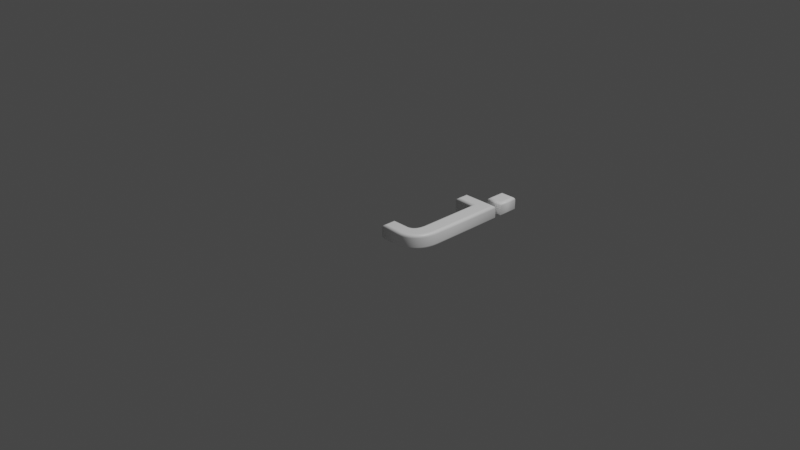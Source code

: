 # Source: 106.blend  (saved by Blender 2.83.19; exported with 4.5.12 LTS)
import bpy
from mathutils import Matrix  # noqa: F401  (used for matrix-valued properties, if any)

bpy.ops.wm.read_factory_settings(use_empty=True)
scene = bpy.context.scene
scene.name = 'Scene'

# ---- collections
col_collection = bpy.data.collections.new('Collection'); scene.collection.children.link(col_collection)

# ---- materials (node trees are filled in below, after node groups)
mat_material = bpy.data.materials.new('Material')
mat_material.alpha_threshold = 0.0
mat_material.use_transparent_shadow = False
mat_material.line_color = (0.0, 0.0, 0.0, 1.0)

# ---- material node trees
mat_material.use_nodes = True; mat_material.node_tree.nodes.clear()
_N = mat_material.node_tree.nodes; _L = mat_material.node_tree.links
n0 = _N.new('ShaderNodeOutputMaterial'); n0.name = 'Material Output'; n0.location = (300, 300)
n1 = _N.new('ShaderNodeBsdfPrincipled'); n1.name = 'Principled BSDF'; n1.location = (10, 300)
n1.distribution = 'GGX'
n1.subsurface_method = 'BURLEY'
n1.inputs[0].default_value = (1.0, 1.0, 1.0, 1.0)
n1.inputs[2].default_value = 0.4
n1.inputs[3].default_value = 1.45
n1.inputs[27].default_value = (0.0, 0.0, 0.0, 1.0)
n1.inputs[28].default_value = 1.0
_L.new(n1.outputs[0], n0.inputs[0])
n0.is_active_output = True

# ---- world
world_world = bpy.data.worlds.new('World'); scene.world = world_world
world_world.use_nodes = True; world_world.node_tree.nodes.clear()
_N = world_world.node_tree.nodes; _L = world_world.node_tree.links
n0 = _N.new('ShaderNodeOutputWorld'); n0.name = 'World Output'; n0.location = (300, 300)
n1 = _N.new('ShaderNodeBackground'); n1.name = 'Background'; n1.location = (10, 300)
n1.inputs[0].default_value = (0.05088, 0.05088, 0.05088, 1.0)
_L.new(n1.outputs[0], n0.inputs[0])
n0.is_active_output = True
world_world.color = (0.05088, 0.05088, 0.05088)
world_world.use_sun_shadow = False
world_world.sun_shadow_jitter_overblur = 0.0

# ---- cameras
cam_camera = bpy.data.cameras.new('Camera')
cam_camera.clip_end = 100.0
cam_camera.ortho_scale = 7.314

# ---- lights
light_light = bpy.data.lights.new('Light', 'POINT')
light_light.transmission_factor = 0.0
light_light.energy = 1000.0
light_light.shadow_soft_size = 0.1
light_light.shadow_maximum_resolution = 0.006
light_light.use_absolute_resolution = True

# ---- meshes
me_106 = bpy.data.meshes.new('106')
me_106.from_pydata([(0.4177, 0.921, 0.08), (0.4177, 1.083, 0.08), (0.5458, 1.083, 0.08), (0.5458, 0.921, 0.08), (0.3864, -0.1444, 0.08), (0.3914, -0.1369, 0.08), (0.3959, -0.1287, 0.08), (0.4001, -0.12, 0.08), (0.4038, -0.1106, 0.08), (0.407, -0.1006, 0.08), (0.4099, -0.09006, 0.08), (0.4122, -0.07888, 0.08), (0.4142, -0.0671, 0.08), (0.4157, -0.05471, 0.08), (0.4168, -0.04172, 0.08), (0.4175, -0.02812, 0.08), (0.4177, -0.01392, 0.08), (0.4177, 0.6801, 0.08), (0.197, 0.6801, 0.08), (0.197, 0.7797, 0.08), (0.5458, 0.7797, 0.08), (0.5458, -0.01392, 0.08), (0.5453, -0.03611, 0.08), (0.544, -0.05744, 0.08), (0.5419, -0.0779, 0.08), (0.5388, -0.0975, 0.08), (0.535, -0.1162, 0.08), (0.5302, -0.1341, 0.08), (0.5246, -0.1511, 0.08), (0.5181, -0.1672, 0.08), (0.5107, -0.1825, 0.08), (0.5025, -0.1969, 0.08), (0.4934, -0.2104, 0.08), (0.4835, -0.2231, 0.08), (0.4727, -0.2348, 0.08), (0.4612, -0.2456, 0.08), (0.449, -0.2552, 0.08), (0.4361, -0.2639, 0.08), (0.4224, -0.2716, 0.08), (0.408, -0.2782, 0.08), (0.3929, -0.2838, 0.08), (0.377, -0.2884, 0.08), (0.3604, -0.292, 0.08), (0.3431, -0.2945, 0.08), (0.3251, -0.296, 0.08), (0.3063, -0.2966, 0.08), (0.1295, -0.2966, 0.08), (0.1295, -0.188, 0.08), (0.2924, -0.188, 0.08), (0.3026, -0.1877, 0.08), (0.3124, -0.1867, 0.08), (0.3217, -0.1852, 0.08), (0.3307, -0.1831, 0.08), (0.3391, -0.1804, 0.08), (0.3472, -0.1771, 0.08), (0.3548, -0.1732, 0.08), (0.362, -0.1686, 0.08), (0.3687, -0.1635, 0.08), (0.375, -0.1577, 0.08), (0.3809, -0.1514, 0.08), (0.4177, 0.921, -0.08), (0.4177, 1.083, -0.08), (0.5458, 1.083, -0.08), (0.5458, 0.921, -0.08), (0.3864, -0.1444, -0.08), (0.3914, -0.1369, -0.08), (0.3959, -0.1287, -0.08), (0.4001, -0.12, -0.08), (0.4038, -0.1106, -0.08), (0.407, -0.1006, -0.08), (0.4099, -0.09006, -0.08), (0.4122, -0.07888, -0.08), (0.4142, -0.0671, -0.08), (0.4157, -0.05471, -0.08), (0.4168, -0.04172, -0.08), (0.4175, -0.02812, -0.08), (0.4177, -0.01392, -0.08), (0.4177, 0.6801, -0.08), (0.197, 0.6801, -0.08), (0.197, 0.7797, -0.08), (0.5458, 0.7797, -0.08), (0.5458, -0.01392, -0.08), (0.5453, -0.03611, -0.08), (0.544, -0.05744, -0.08), (0.5419, -0.0779, -0.08), (0.5388, -0.0975, -0.08), (0.535, -0.1162, -0.08), (0.5302, -0.1341, -0.08), (0.5246, -0.1511, -0.08), (0.5181, -0.1672, -0.08), (0.5107, -0.1825, -0.08), (0.5025, -0.1969, -0.08), (0.4934, -0.2104, -0.08), (0.4835, -0.2231, -0.08), (0.4727, -0.2348, -0.08), (0.4612, -0.2456, -0.08), (0.449, -0.2552, -0.08), (0.4361, -0.2639, -0.08), (0.4224, -0.2716, -0.08), (0.408, -0.2782, -0.08), (0.3929, -0.2838, -0.08), (0.377, -0.2884, -0.08), (0.3604, -0.292, -0.08), (0.3431, -0.2945, -0.08), (0.3251, -0.296, -0.08), (0.3063, -0.2966, -0.08), (0.1295, -0.2966, -0.08), (0.1295, -0.188, -0.08), (0.2924, -0.188, -0.08), (0.3026, -0.1877, -0.08), (0.3124, -0.1867, -0.08), (0.3217, -0.1852, -0.08), (0.3307, -0.1831, -0.08), (0.3391, -0.1804, -0.08), (0.3472, -0.1771, -0.08), (0.3548, -0.1732, -0.08), (0.362, -0.1686, -0.08), (0.3687, -0.1635, -0.08), (0.375, -0.1577, -0.08), (0.3809, -0.1514, -0.08), (0.3864, -0.1444, -0.08), (0.377, -0.1377, -0.07772), (0.3691, -0.132, -0.07121), (0.3639, -0.1282, -0.06148), (0.362, -0.1269, -0.05), (0.362, -0.1269, 0.05), (0.3639, -0.1282, 0.06148), (0.3691, -0.132, 0.07121), (0.377, -0.1377, 0.07772), (0.3864, -0.1444, 0.08), (0.3914, -0.1369, -0.08), (0.3816, -0.1309, -0.07772), (0.3732, -0.1258, -0.07121), (0.3677, -0.1225, -0.06148), (0.3657, -0.1213, -0.05), (0.3657, -0.1213, 0.05), (0.3677, -0.1225, 0.06148), (0.3732, -0.1258, 0.07121), (0.3816, -0.1309, 0.07772), (0.3914, -0.1369, 0.08), (0.3959, -0.1287, -0.08), (0.3857, -0.1235, -0.07772), (0.3771, -0.119, -0.07121), (0.3713, -0.116, -0.06148), (0.3692, -0.115, -0.05), (0.3692, -0.115, 0.05), (0.3713, -0.116, 0.06148), (0.3771, -0.119, 0.07121), (0.3857, -0.1235, 0.07772), (0.3959, -0.1287, 0.08), (0.4001, -0.12, -0.08), (0.3895, -0.1154, -0.07772), (0.3806, -0.1115, -0.07121), (0.3746, -0.109, -0.06148), (0.3725, -0.1081, -0.05), (0.3725, -0.1081, 0.05), (0.3746, -0.109, 0.06148), (0.3806, -0.1115, 0.07121), (0.3895, -0.1154, 0.07772), (0.4001, -0.12, 0.08), (0.4038, -0.1106, -0.08), (0.393, -0.1067, -0.07772), (0.3838, -0.1034, -0.07121), (0.3777, -0.1012, -0.06148), (0.3755, -0.1004, -0.05), (0.3755, -0.1004, 0.05), (0.3777, -0.1012, 0.06148), (0.3838, -0.1034, 0.07121), (0.393, -0.1067, 0.07772), (0.4038, -0.1106, 0.08), (0.407, -0.1006, -0.08), (0.396, -0.09737, -0.07772), (0.3867, -0.09459, -0.07121), (0.3804, -0.09274, -0.06148), (0.3783, -0.09209, -0.05), (0.3783, -0.09209, 0.05), (0.3804, -0.09274, 0.06148), (0.3867, -0.09459, 0.07121), (0.396, -0.09737, 0.07772), (0.407, -0.1006, 0.08), (0.4099, -0.09006, -0.08), (0.3987, -0.08738, -0.07772), (0.3892, -0.0851, -0.07121), (0.3829, -0.08358, -0.06148), (0.3807, -0.08304, -0.05), (0.3807, -0.08304, 0.05), (0.3829, -0.08358, 0.06148), (0.3892, -0.0851, 0.07121), (0.3987, -0.08738, 0.07772), (0.4099, -0.09006, 0.08), (0.4122, -0.07888, -0.08), (0.401, -0.07674, -0.07772), (0.3914, -0.07492, -0.07121), (0.385, -0.07371, -0.06148), (0.3828, -0.07328, -0.05), (0.3828, -0.07328, 0.05), (0.385, -0.07371, 0.06148), (0.3914, -0.07492, 0.07121), (0.401, -0.07674, 0.07772), (0.4122, -0.07888, 0.08), (0.4142, -0.0671, -0.08), (0.4028, -0.06546, -0.07772), (0.3932, -0.06407, -0.07121), (0.3868, -0.06314, -0.06148), (0.3845, -0.06281, -0.05), (0.3845, -0.06281, 0.05), (0.3868, -0.06314, 0.06148), (0.3932, -0.06407, 0.07121), (0.4028, -0.06546, 0.07772), (0.4142, -0.0671, 0.08), (0.4157, -0.05471, -0.08), (0.4043, -0.05353, -0.07772), (0.3946, -0.05253, -0.07121), (0.3881, -0.05186, -0.06148), (0.3859, -0.05163, -0.05), (0.3859, -0.05163, 0.05), (0.3881, -0.05186, 0.06148), (0.3946, -0.05253, 0.07121), (0.4043, -0.05353, 0.07772), (0.4157, -0.05471, 0.08), (0.4168, -0.04172, -0.08), (0.4054, -0.04097, -0.07772), (0.3956, -0.04033, -0.07121), (0.3892, -0.0399, -0.06148), (0.3869, -0.03975, -0.05), (0.3869, -0.03975, 0.05), (0.3892, -0.0399, 0.06148), (0.3956, -0.04033, 0.07121), (0.4054, -0.04097, 0.07772), (0.4168, -0.04172, 0.08), (0.4175, -0.02812, -0.08), (0.406, -0.02776, -0.07772), (0.3963, -0.02745, -0.07121), (0.3898, -0.02725, -0.06148), (0.3875, -0.02717, -0.05), (0.3875, -0.02717, 0.05), (0.3898, -0.02725, 0.06148), (0.3963, -0.02745, 0.07121), (0.406, -0.02776, 0.07772), (0.4175, -0.02812, 0.08), (0.4177, -0.01392, -0.08), (0.4062, -0.01383, -0.07772), (0.3965, -0.01376, -0.07121), (0.39, -0.01371, -0.06148), (0.3877, -0.01369, -0.05), (0.3877, -0.01369, 0.05), (0.39, -0.01371, 0.06148), (0.3965, -0.01376, 0.07121), (0.4062, -0.01383, 0.07772), (0.4177, -0.01392, 0.08), (0.4177, 0.6801, -0.08), (0.4062, 0.6686, -0.07772), (0.3965, 0.6589, -0.07121), (0.39, 0.6524, -0.06148), (0.3877, 0.6501, -0.05), (0.3877, 0.6501, 0.05), (0.39, 0.6524, 0.06148), (0.3965, 0.6589, 0.07121), (0.4062, 0.6686, 0.07772), (0.4177, 0.6801, 0.08), (0.197, 0.6801, -0.08), (0.1855, 0.6686, -0.07772), (0.1758, 0.6589, -0.07121), (0.1693, 0.6524, -0.06148), (0.167, 0.6501, -0.05), (0.167, 0.6501, 0.05), (0.1693, 0.6524, 0.06148), (0.1758, 0.6589, 0.07121), (0.1855, 0.6686, 0.07772), (0.197, 0.6801, 0.08), (0.197, 0.7797, -0.08), (0.1855, 0.7912, -0.07772), (0.1758, 0.8009, -0.07121), (0.1693, 0.8074, -0.06148), (0.167, 0.8097, -0.05), (0.167, 0.8097, 0.05), (0.1693, 0.8074, 0.06148), (0.1758, 0.8009, 0.07121), (0.1855, 0.7912, 0.07772), (0.197, 0.7797, 0.08), (0.5458, 0.7797, -0.08), (0.5573, 0.7912, -0.07772), (0.567, 0.8009, -0.07121), (0.5735, 0.8074, -0.06148), (0.5758, 0.8097, -0.05), (0.5758, 0.8097, 0.05), (0.5735, 0.8074, 0.06148), (0.567, 0.8009, 0.07121), (0.5573, 0.7912, 0.07772), (0.5458, 0.7797, 0.08), (0.5458, -0.01392, -0.08), (0.5573, -0.01403, -0.07772), (0.567, -0.01413, -0.07121), (0.5735, -0.01419, -0.06148), (0.5758, -0.01422, -0.05), (0.5758, -0.01422, 0.05), (0.5735, -0.01419, 0.06148), (0.567, -0.01413, 0.07121), (0.5573, -0.01403, 0.07772), (0.5458, -0.01392, 0.08), (0.5453, -0.03611, -0.08), (0.5568, -0.03658, -0.07772), (0.5665, -0.03697, -0.07121), (0.573, -0.03723, -0.06148), (0.5753, -0.03732, -0.05), (0.5753, -0.03732, 0.05), (0.573, -0.03723, 0.06148), (0.5665, -0.03697, 0.07121), (0.5568, -0.03658, 0.07772), (0.5453, -0.03611, 0.08), (0.544, -0.05744, -0.08), (0.5555, -0.05839, -0.07772), (0.5652, -0.0592, -0.07121), (0.5717, -0.05974, -0.06148), (0.5739, -0.05993, -0.05), (0.5739, -0.05993, 0.05), (0.5717, -0.05974, 0.06148), (0.5652, -0.0592, 0.07121), (0.5555, -0.05839, 0.07772), (0.544, -0.05744, 0.08), (0.5419, -0.0779, -0.08), (0.5533, -0.07938, -0.07772), (0.5629, -0.08064, -0.07121), (0.5694, -0.08148, -0.06148), (0.5716, -0.08177, -0.05), (0.5716, -0.08177, 0.05), (0.5694, -0.08148, 0.06148), (0.5629, -0.08064, 0.07121), (0.5533, -0.07938, 0.07772), (0.5419, -0.0779, 0.08), (0.5388, -0.0975, -0.08), (0.5501, -0.09954, -0.07772), (0.5597, -0.1013, -0.07121), (0.5661, -0.1024, -0.06148), (0.5684, -0.1028, -0.05), (0.5684, -0.1028, 0.05), (0.5661, -0.1024, 0.06148), (0.5597, -0.1013, 0.07121), (0.5501, -0.09954, 0.07772), (0.5388, -0.0975, 0.08), (0.535, -0.1162, -0.08), (0.5461, -0.1189, -0.07772), (0.5556, -0.1211, -0.07121), (0.5619, -0.1226, -0.06148), (0.5642, -0.1231, -0.05), (0.5642, -0.1231, 0.05), (0.5619, -0.1226, 0.06148), (0.5556, -0.1211, 0.07121), (0.5461, -0.1189, 0.07772), (0.535, -0.1162, 0.08), (0.5302, -0.1341, -0.08), (0.5412, -0.1374, -0.07772), (0.5505, -0.1402, -0.07121), (0.5568, -0.142, -0.06148), (0.559, -0.1427, -0.05), (0.559, -0.1427, 0.05), (0.5568, -0.142, 0.06148), (0.5505, -0.1402, 0.07121), (0.5412, -0.1374, 0.07772), (0.5302, -0.1341, 0.08), (0.5246, -0.1511, -0.08), (0.5354, -0.155, -0.07772), (0.5445, -0.1584, -0.07121), (0.5506, -0.1606, -0.06148), (0.5528, -0.1614, -0.05), (0.5528, -0.1614, 0.05), (0.5506, -0.1606, 0.06148), (0.5445, -0.1584, 0.07121), (0.5354, -0.155, 0.07772), (0.5246, -0.1511, 0.08), (0.5181, -0.1672, -0.08), (0.5286, -0.1719, -0.07772), (0.5375, -0.1758, -0.07121), (0.5435, -0.1784, -0.06148), (0.5455, -0.1793, -0.05), (0.5455, -0.1793, 0.05), (0.5435, -0.1784, 0.06148), (0.5375, -0.1758, 0.07121), (0.5286, -0.1719, 0.07772), (0.5181, -0.1672, 0.08), (0.5107, -0.1825, -0.08), (0.5209, -0.1878, -0.07772), (0.5295, -0.1924, -0.07121), (0.5353, -0.1954, -0.06148), (0.5373, -0.1965, -0.05), (0.5373, -0.1965, 0.05), (0.5353, -0.1954, 0.06148), (0.5295, -0.1924, 0.07121), (0.5209, -0.1878, 0.07772), (0.5107, -0.1825, 0.08), (0.5025, -0.1969, -0.08), (0.5123, -0.203, -0.07772), (0.5205, -0.2081, -0.07121), (0.5261, -0.2115, -0.06148), (0.528, -0.2127, -0.05), (0.528, -0.2127, 0.05), (0.5261, -0.2115, 0.06148), (0.5205, -0.2081, 0.07121), (0.5123, -0.203, 0.07772), (0.5025, -0.1969, 0.08), (0.4934, -0.2104, -0.08), (0.5027, -0.2172, -0.07772), (0.5106, -0.2229, -0.07121), (0.5159, -0.2267, -0.06148), (0.5177, -0.2281, -0.05), (0.5177, -0.2281, 0.05), (0.5159, -0.2267, 0.06148), (0.5106, -0.2229, 0.07121), (0.5027, -0.2172, 0.07772), (0.4934, -0.2104, 0.08), (0.4835, -0.2231, -0.08), (0.4922, -0.2305, -0.07772), (0.4997, -0.2368, -0.07121), (0.5046, -0.2411, -0.06148), (0.5064, -0.2425, -0.05), (0.5064, -0.2425, 0.05), (0.5046, -0.2411, 0.06148), (0.4997, -0.2368, 0.07121), (0.4922, -0.2305, 0.07772), (0.4835, -0.2231, 0.08), (0.4727, -0.2348, -0.08), (0.4809, -0.2429, -0.07772), (0.4878, -0.2498, -0.07121), (0.4924, -0.2544, -0.06148), (0.494, -0.256, -0.05), (0.494, -0.256, 0.05), (0.4924, -0.2544, 0.06148), (0.4878, -0.2498, 0.07121), (0.4809, -0.2429, 0.07772), (0.4727, -0.2348, 0.08), (0.4612, -0.2456, -0.08), (0.4687, -0.2543, -0.07772), (0.4751, -0.2616, -0.07121), (0.4793, -0.2666, -0.06148), (0.4808, -0.2683, -0.05), (0.4808, -0.2683, 0.05), (0.4793, -0.2666, 0.06148), (0.4751, -0.2616, 0.07121), (0.4687, -0.2543, 0.07772), (0.4612, -0.2456, 0.08), (0.449, -0.2552, -0.08), (0.4558, -0.2645, -0.07772), (0.4615, -0.2724, -0.07121), (0.4654, -0.2776, -0.06148), (0.4667, -0.2795, -0.05), (0.4667, -0.2795, 0.05), (0.4654, -0.2776, 0.06148), (0.4615, -0.2724, 0.07121), (0.4558, -0.2645, 0.07772), (0.449, -0.2552, 0.08), (0.4361, -0.2639, -0.08), (0.4421, -0.2737, -0.07772), (0.4472, -0.282, -0.07121), (0.4506, -0.2876, -0.06148), (0.4518, -0.2895, -0.05), (0.4518, -0.2895, 0.05), (0.4506, -0.2876, 0.06148), (0.4472, -0.282, 0.07121), (0.4421, -0.2737, 0.07772), (0.4361, -0.2639, 0.08), (0.4224, -0.2716, -0.08), (0.4276, -0.2818, -0.07772), (0.4321, -0.2905, -0.07121), (0.435, -0.2963, -0.06148), (0.436, -0.2983, -0.05), (0.436, -0.2983, 0.05), (0.435, -0.2963, 0.06148), (0.4321, -0.2905, 0.07121), (0.4276, -0.2818, 0.07772), (0.4224, -0.2716, 0.08), (0.408, -0.2782, -0.08), (0.4124, -0.2888, -0.07772), (0.4162, -0.2978, -0.07121), (0.4187, -0.3038, -0.06148), (0.4195, -0.3059, -0.05), (0.4195, -0.3059, 0.05), (0.4187, -0.3038, 0.06148), (0.4162, -0.2978, 0.07121), (0.4124, -0.2888, 0.07772), (0.408, -0.2782, 0.08), (0.3929, -0.2838, -0.08), (0.3965, -0.2947, -0.07772), (0.3995, -0.304, -0.07121), (0.4016, -0.3101, -0.06148), (0.4023, -0.3123, -0.05), (0.4023, -0.3123, 0.05), (0.4016, -0.3101, 0.06148), (0.3995, -0.304, 0.07121), (0.3965, -0.2947, 0.07772), (0.3929, -0.2838, 0.08), (0.377, -0.2884, -0.08), (0.3798, -0.2995, -0.07772), (0.3822, -0.309, -0.07121), (0.3838, -0.3153, -0.06148), (0.3844, -0.3175, -0.05), (0.3844, -0.3175, 0.05), (0.3838, -0.3153, 0.06148), (0.3822, -0.309, 0.07121), (0.3798, -0.2995, 0.07772), (0.377, -0.2884, 0.08), (0.3604, -0.292, -0.08), (0.3625, -0.3033, -0.07772), (0.3642, -0.3128, -0.07121), (0.3654, -0.3193, -0.06148), (0.3658, -0.3215, -0.05), (0.3658, -0.3215, 0.05), (0.3654, -0.3193, 0.06148), (0.3642, -0.3128, 0.07121), (0.3625, -0.3033, 0.07772), (0.3604, -0.292, 0.08), (0.3431, -0.2945, -0.08), (0.3444, -0.3059, -0.07772), (0.3456, -0.3156, -0.07121), (0.3463, -0.3221, -0.06148), (0.3466, -0.3243, -0.05), (0.3466, -0.3243, 0.05), (0.3463, -0.3221, 0.06148), (0.3456, -0.3156, 0.07121), (0.3444, -0.3059, 0.07772), (0.3431, -0.2945, 0.08), (0.3251, -0.296, -0.08), (0.3257, -0.3075, -0.07772), (0.3263, -0.3172, -0.07121), (0.3266, -0.3237, -0.06148), (0.3268, -0.326, -0.05), (0.3268, -0.326, 0.05), (0.3266, -0.3237, 0.06148), (0.3263, -0.3172, 0.07121), (0.3257, -0.3075, 0.07772), (0.3251, -0.296, 0.08), (0.3063, -0.2966, -0.08), (0.3065, -0.308, -0.07772), (0.3066, -0.3178, -0.07121), (0.3067, -0.3243, -0.06148), (0.3067, -0.3266, -0.05), (0.3067, -0.3266, 0.05), (0.3067, -0.3243, 0.06148), (0.3066, -0.3178, 0.07121), (0.3065, -0.308, 0.07772), (0.3063, -0.2966, 0.08), (0.1295, -0.2966, -0.08), (0.118, -0.308, -0.07772), (0.1083, -0.3178, -0.07121), (0.1018, -0.3243, -0.06148), (0.09948, -0.3266, -0.05), (0.09948, -0.3266, 0.05), (0.1018, -0.3243, 0.06148), (0.1083, -0.3178, 0.07121), (0.118, -0.308, 0.07772), (0.1295, -0.2966, 0.08), (0.1295, -0.188, -0.08), (0.118, -0.1765, -0.07772), (0.1083, -0.1667, -0.07121), (0.1018, -0.1602, -0.06148), (0.09948, -0.158, -0.05), (0.09948, -0.158, 0.05), (0.1018, -0.1602, 0.06148), (0.1083, -0.1667, 0.07121), (0.118, -0.1765, 0.07772), (0.1295, -0.188, 0.08), (0.2924, -0.188, -0.08), (0.2922, -0.1765, -0.07772), (0.2921, -0.1667, -0.07121), (0.292, -0.1602, -0.06148), (0.2919, -0.158, -0.05), (0.2919, -0.158, 0.05), (0.292, -0.1602, 0.06148), (0.2921, -0.1667, 0.07121), (0.2922, -0.1765, 0.07772), (0.2924, -0.188, 0.08), (0.3026, -0.1877, -0.08), (0.3019, -0.1762, -0.07772), (0.3013, -0.1665, -0.07121), (0.3009, -0.16, -0.06148), (0.3008, -0.1577, -0.05), (0.3008, -0.1577, 0.05), (0.3009, -0.16, 0.06148), (0.3013, -0.1665, 0.07121), (0.3019, -0.1762, 0.07772), (0.3026, -0.1877, 0.08), (0.3124, -0.1867, -0.08), (0.3109, -0.1754, -0.07772), (0.3097, -0.1657, -0.07121), (0.3089, -0.1592, -0.06148), (0.3086, -0.157, -0.05), (0.3086, -0.157, 0.05), (0.3089, -0.1592, 0.06148), (0.3097, -0.1657, 0.07121), (0.3109, -0.1754, 0.07772), (0.3124, -0.1867, 0.08), (0.3217, -0.1852, -0.08), (0.3195, -0.174, -0.07772), (0.3176, -0.1644, -0.07121), (0.3163, -0.158, -0.06148), (0.3159, -0.1558, -0.05), (0.3159, -0.1558, 0.05), (0.3163, -0.158, 0.06148), (0.3176, -0.1644, 0.07121), (0.3195, -0.174, 0.07772), (0.3217, -0.1852, 0.08), (0.3307, -0.1831, -0.08), (0.3276, -0.1721, -0.07772), (0.325, -0.1627, -0.07121), (0.3232, -0.1564, -0.06148), (0.3226, -0.1542, -0.05), (0.3226, -0.1542, 0.05), (0.3232, -0.1564, 0.06148), (0.325, -0.1627, 0.07121), (0.3276, -0.1721, 0.07772), (0.3307, -0.1831, 0.08), (0.3391, -0.1804, -0.08), (0.3352, -0.1696, -0.07772), (0.3319, -0.1605, -0.07121), (0.3296, -0.1544, -0.06148), (0.3288, -0.1522, -0.05), (0.3288, -0.1522, 0.05), (0.3296, -0.1544, 0.06148), (0.3319, -0.1605, 0.07121), (0.3352, -0.1696, 0.07772), (0.3391, -0.1804, 0.08), (0.3472, -0.1771, -0.08), (0.3424, -0.1667, -0.07772), (0.3383, -0.1578, -0.07121), (0.3355, -0.1519, -0.06148), (0.3346, -0.1498, -0.05), (0.3346, -0.1498, 0.05), (0.3355, -0.1519, 0.06148), (0.3383, -0.1578, 0.07121), (0.3424, -0.1667, 0.07772), (0.3472, -0.1771, 0.08), (0.3548, -0.1732, -0.08), (0.3491, -0.1632, -0.07772), (0.3443, -0.1547, -0.07121), (0.341, -0.1491, -0.06148), (0.3399, -0.1471, -0.05), (0.3399, -0.1471, 0.05), (0.341, -0.1491, 0.06148), (0.3443, -0.1547, 0.07121), (0.3491, -0.1632, 0.07772), (0.3548, -0.1732, 0.08), (0.362, -0.1686, -0.08), (0.3554, -0.1592, -0.07772), (0.3499, -0.1512, -0.07121), (0.3462, -0.1458, -0.06148), (0.3449, -0.144, -0.05), (0.3449, -0.144, 0.05), (0.3462, -0.1458, 0.06148), (0.3499, -0.1512, 0.07121), (0.3554, -0.1592, 0.07772), (0.362, -0.1686, 0.08), (0.3687, -0.1635, -0.08), (0.3614, -0.1547, -0.07772), (0.3551, -0.1472, -0.07121), (0.351, -0.1422, -0.06148), (0.3495, -0.1404, -0.05), (0.3495, -0.1404, 0.05), (0.351, -0.1422, 0.06148), (0.3551, -0.1472, 0.07121), (0.3614, -0.1547, 0.07772), (0.3687, -0.1635, 0.08), (0.375, -0.1577, -0.08), (0.367, -0.1496, -0.07772), (0.3601, -0.1427, -0.07121), (0.3555, -0.138, -0.06148), (0.3539, -0.1364, -0.05), (0.3539, -0.1364, 0.05), (0.3555, -0.138, 0.06148), (0.3601, -0.1427, 0.07121), (0.367, -0.1496, 0.07772), (0.375, -0.1577, 0.08), (0.3809, -0.1514, -0.08), (0.3722, -0.1439, -0.07772), (0.3648, -0.1376, -0.07121), (0.3598, -0.1334, -0.06148), (0.3581, -0.1319, -0.05), (0.3581, -0.1319, 0.05), (0.3598, -0.1334, 0.06148), (0.3648, -0.1376, 0.07121), (0.3722, -0.1439, 0.07772), (0.3809, -0.1514, 0.08), (0.4177, 0.921, -0.08), (0.4062, 0.9095, -0.07772), (0.3965, 0.8998, -0.07121), (0.39, 0.8933, -0.06148), (0.3877, 0.891, -0.05), (0.3877, 0.891, 0.05), (0.39, 0.8933, 0.06148), (0.3965, 0.8998, 0.07121), (0.4062, 0.9095, 0.07772), (0.4177, 0.921, 0.08), (0.4177, 1.083, -0.08), (0.4062, 1.095, -0.07772), (0.3965, 1.104, -0.07121), (0.39, 1.111, -0.06148), (0.3877, 1.113, -0.05), (0.3877, 1.113, 0.05), (0.39, 1.111, 0.06148), (0.3965, 1.104, 0.07121), (0.4062, 1.095, 0.07772), (0.4177, 1.083, 0.08), (0.5458, 1.083, -0.08), (0.5573, 1.095, -0.07772), (0.567, 1.104, -0.07121), (0.5735, 1.111, -0.06148), (0.5758, 1.113, -0.05), (0.5758, 1.113, 0.05), (0.5735, 1.111, 0.06148), (0.567, 1.104, 0.07121), (0.5573, 1.095, 0.07772), (0.5458, 1.083, 0.08), (0.5458, 0.921, -0.08), (0.5573, 0.9095, -0.07772), (0.567, 0.8998, -0.07121), (0.5735, 0.8933, -0.06148), (0.5758, 0.891, -0.05), (0.5758, 0.891, 0.05), (0.5735, 0.8933, 0.06148), (0.567, 0.8998, 0.07121), (0.5573, 0.9095, 0.07772), (0.5458, 0.921, 0.08)], [], [(18, 20, 19), (18, 17, 20), (17, 21, 20), (16, 21, 17), (15, 21, 16), (15, 22, 21), (14, 22, 15), (14, 23, 22), (13, 23, 14), (12, 23, 13), (12, 24, 23), (11, 24, 12), (11, 25, 24), (10, 25, 11), (9, 25, 10), (9, 26, 25), (8, 26, 9), (7, 26, 8), (7, 27, 26), (6, 27, 7), (5, 27, 6), (5, 28, 27), (4, 28, 5), (59, 28, 4), (59, 29, 28), (58, 29, 59), (57, 29, 58), (56, 29, 57), (56, 30, 29), (55, 30, 56), (54, 30, 55), (53, 30, 54), (52, 30, 53), (52, 31, 30), (51, 31, 52), (50, 31, 51), (49, 31, 50), (48, 31, 49), (46, 48, 47), (46, 31, 48), (46, 32, 31), (46, 33, 32), (46, 34, 33), (46, 35, 34), (46, 36, 35), (46, 37, 36), (46, 38, 37), (46, 39, 38), (46, 40, 39), (46, 41, 40), (46, 42, 41), (46, 43, 42), (46, 44, 43), (46, 45, 44), (0, 2, 1), (0, 3, 2), (80, 78, 79), (77, 78, 80), (81, 77, 80), (81, 76, 77), (81, 75, 76), (82, 75, 81), (82, 74, 75), (83, 74, 82), (83, 73, 74), (83, 72, 73), (84, 72, 83), (84, 71, 72), (85, 71, 84), (85, 70, 71), (85, 69, 70), (86, 69, 85), (86, 68, 69), (86, 67, 68), (87, 67, 86), (87, 66, 67), (87, 65, 66), (88, 65, 87), (88, 64, 65), (88, 119, 64), (89, 119, 88), (89, 118, 119), (89, 117, 118), (89, 116, 117), (90, 116, 89), (90, 115, 116), (90, 114, 115), (90, 113, 114), (90, 112, 113), (91, 112, 90), (91, 111, 112), (91, 110, 111), (91, 109, 110), (91, 108, 109), (108, 106, 107), (91, 106, 108), (92, 106, 91), (93, 106, 92), (94, 106, 93), (95, 106, 94), (96, 106, 95), (97, 106, 96), (98, 106, 97), (99, 106, 98), (100, 106, 99), (101, 106, 100), (102, 106, 101), (103, 106, 102), (104, 106, 103), (105, 106, 104), (62, 60, 61), (63, 60, 62), (121, 131, 130, 120), (122, 132, 131, 121), (123, 133, 132, 122), (124, 134, 133, 123), (125, 135, 134, 124), (126, 136, 135, 125), (127, 137, 136, 126), (128, 138, 137, 127), (129, 139, 138, 128), (131, 141, 140, 130), (132, 142, 141, 131), (133, 143, 142, 132), (134, 144, 143, 133), (135, 145, 144, 134), (136, 146, 145, 135), (137, 147, 146, 136), (138, 148, 147, 137), (139, 149, 148, 138), (141, 151, 150, 140), (142, 152, 151, 141), (143, 153, 152, 142), (144, 154, 153, 143), (145, 155, 154, 144), (146, 156, 155, 145), (147, 157, 156, 146), (148, 158, 157, 147), (149, 159, 158, 148), (151, 161, 160, 150), (152, 162, 161, 151), (153, 163, 162, 152), (154, 164, 163, 153), (155, 165, 164, 154), (156, 166, 165, 155), (157, 167, 166, 156), (158, 168, 167, 157), (159, 169, 168, 158), (161, 171, 170, 160), (162, 172, 171, 161), (163, 173, 172, 162), (164, 174, 173, 163), (165, 175, 174, 164), (166, 176, 175, 165), (167, 177, 176, 166), (168, 178, 177, 167), (169, 179, 178, 168), (171, 181, 180, 170), (172, 182, 181, 171), (173, 183, 182, 172), (174, 184, 183, 173), (175, 185, 184, 174), (176, 186, 185, 175), (177, 187, 186, 176), (178, 188, 187, 177), (179, 189, 188, 178), (181, 191, 190, 180), (182, 192, 191, 181), (183, 193, 192, 182), (184, 194, 193, 183), (185, 195, 194, 184), (186, 196, 195, 185), (187, 197, 196, 186), (188, 198, 197, 187), (189, 199, 198, 188), (191, 201, 200, 190), (192, 202, 201, 191), (193, 203, 202, 192), (194, 204, 203, 193), (195, 205, 204, 194), (196, 206, 205, 195), (197, 207, 206, 196), (198, 208, 207, 197), (199, 209, 208, 198), (201, 211, 210, 200), (202, 212, 211, 201), (203, 213, 212, 202), (204, 214, 213, 203), (205, 215, 214, 204), (206, 216, 215, 205), (207, 217, 216, 206), (208, 218, 217, 207), (209, 219, 218, 208), (211, 221, 220, 210), (212, 222, 221, 211), (213, 223, 222, 212), (214, 224, 223, 213), (215, 225, 224, 214), (216, 226, 225, 215), (217, 227, 226, 216), (218, 228, 227, 217), (219, 229, 228, 218), (221, 231, 230, 220), (222, 232, 231, 221), (223, 233, 232, 222), (224, 234, 233, 223), (225, 235, 234, 224), (226, 236, 235, 225), (227, 237, 236, 226), (228, 238, 237, 227), (229, 239, 238, 228), (231, 241, 240, 230), (232, 242, 241, 231), (233, 243, 242, 232), (234, 244, 243, 233), (235, 245, 244, 234), (236, 246, 245, 235), (237, 247, 246, 236), (238, 248, 247, 237), (239, 249, 248, 238), (241, 251, 250, 240), (242, 252, 251, 241), (243, 253, 252, 242), (244, 254, 253, 243), (245, 255, 254, 244), (246, 256, 255, 245), (247, 257, 256, 246), (248, 258, 257, 247), (249, 259, 258, 248), (251, 261, 260, 250), (252, 262, 261, 251), (253, 263, 262, 252), (254, 264, 263, 253), (255, 265, 264, 254), (256, 266, 265, 255), (257, 267, 266, 256), (258, 268, 267, 257), (259, 269, 268, 258), (261, 271, 270, 260), (262, 272, 271, 261), (263, 273, 272, 262), (264, 274, 273, 263), (265, 275, 274, 264), (266, 276, 275, 265), (267, 277, 276, 266), (268, 278, 277, 267), (269, 279, 278, 268), (271, 281, 280, 270), (272, 282, 281, 271), (273, 283, 282, 272), (274, 284, 283, 273), (275, 285, 284, 274), (276, 286, 285, 275), (277, 287, 286, 276), (278, 288, 287, 277), (279, 289, 288, 278), (281, 291, 290, 280), (282, 292, 291, 281), (283, 293, 292, 282), (284, 294, 293, 283), (285, 295, 294, 284), (286, 296, 295, 285), (287, 297, 296, 286), (288, 298, 297, 287), (289, 299, 298, 288), (291, 301, 300, 290), (292, 302, 301, 291), (293, 303, 302, 292), (294, 304, 303, 293), (295, 305, 304, 294), (296, 306, 305, 295), (297, 307, 306, 296), (298, 308, 307, 297), (299, 309, 308, 298), (301, 311, 310, 300), (302, 312, 311, 301), (303, 313, 312, 302), (304, 314, 313, 303), (305, 315, 314, 304), (306, 316, 315, 305), (307, 317, 316, 306), (308, 318, 317, 307), (309, 319, 318, 308), (311, 321, 320, 310), (312, 322, 321, 311), (313, 323, 322, 312), (314, 324, 323, 313), (315, 325, 324, 314), (316, 326, 325, 315), (317, 327, 326, 316), (318, 328, 327, 317), (319, 329, 328, 318), (321, 331, 330, 320), (322, 332, 331, 321), (323, 333, 332, 322), (324, 334, 333, 323), (325, 335, 334, 324), (326, 336, 335, 325), (327, 337, 336, 326), (328, 338, 337, 327), (329, 339, 338, 328), (331, 341, 340, 330), (332, 342, 341, 331), (333, 343, 342, 332), (334, 344, 343, 333), (335, 345, 344, 334), (336, 346, 345, 335), (337, 347, 346, 336), (338, 348, 347, 337), (339, 349, 348, 338), (341, 351, 350, 340), (342, 352, 351, 341), (343, 353, 352, 342), (344, 354, 353, 343), (345, 355, 354, 344), (346, 356, 355, 345), (347, 357, 356, 346), (348, 358, 357, 347), (349, 359, 358, 348), (351, 361, 360, 350), (352, 362, 361, 351), (353, 363, 362, 352), (354, 364, 363, 353), (355, 365, 364, 354), (356, 366, 365, 355), (357, 367, 366, 356), (358, 368, 367, 357), (359, 369, 368, 358), (361, 371, 370, 360), (362, 372, 371, 361), (363, 373, 372, 362), (364, 374, 373, 363), (365, 375, 374, 364), (366, 376, 375, 365), (367, 377, 376, 366), (368, 378, 377, 367), (369, 379, 378, 368), (371, 381, 380, 370), (372, 382, 381, 371), (373, 383, 382, 372), (374, 384, 383, 373), (375, 385, 384, 374), (376, 386, 385, 375), (377, 387, 386, 376), (378, 388, 387, 377), (379, 389, 388, 378), (381, 391, 390, 380), (382, 392, 391, 381), (383, 393, 392, 382), (384, 394, 393, 383), (385, 395, 394, 384), (386, 396, 395, 385), (387, 397, 396, 386), (388, 398, 397, 387), (389, 399, 398, 388), (391, 401, 400, 390), (392, 402, 401, 391), (393, 403, 402, 392), (394, 404, 403, 393), (395, 405, 404, 394), (396, 406, 405, 395), (397, 407, 406, 396), (398, 408, 407, 397), (399, 409, 408, 398), (401, 411, 410, 400), (402, 412, 411, 401), (403, 413, 412, 402), (404, 414, 413, 403), (405, 415, 414, 404), (406, 416, 415, 405), (407, 417, 416, 406), (408, 418, 417, 407), (409, 419, 418, 408), (411, 421, 420, 410), (412, 422, 421, 411), (413, 423, 422, 412), (414, 424, 423, 413), (415, 425, 424, 414), (416, 426, 425, 415), (417, 427, 426, 416), (418, 428, 427, 417), (419, 429, 428, 418), (421, 431, 430, 420), (422, 432, 431, 421), (423, 433, 432, 422), (424, 434, 433, 423), (425, 435, 434, 424), (426, 436, 435, 425), (427, 437, 436, 426), (428, 438, 437, 427), (429, 439, 438, 428), (431, 441, 440, 430), (432, 442, 441, 431), (433, 443, 442, 432), (434, 444, 443, 433), (435, 445, 444, 434), (436, 446, 445, 435), (437, 447, 446, 436), (438, 448, 447, 437), (439, 449, 448, 438), (441, 451, 450, 440), (442, 452, 451, 441), (443, 453, 452, 442), (444, 454, 453, 443), (445, 455, 454, 444), (446, 456, 455, 445), (447, 457, 456, 446), (448, 458, 457, 447), (449, 459, 458, 448), (451, 461, 460, 450), (452, 462, 461, 451), (453, 463, 462, 452), (454, 464, 463, 453), (455, 465, 464, 454), (456, 466, 465, 455), (457, 467, 466, 456), (458, 468, 467, 457), (459, 469, 468, 458), (461, 471, 470, 460), (462, 472, 471, 461), (463, 473, 472, 462), (464, 474, 473, 463), (465, 475, 474, 464), (466, 476, 475, 465), (467, 477, 476, 466), (468, 478, 477, 467), (469, 479, 478, 468), (471, 481, 480, 470), (472, 482, 481, 471), (473, 483, 482, 472), (474, 484, 483, 473), (475, 485, 484, 474), (476, 486, 485, 475), (477, 487, 486, 476), (478, 488, 487, 477), (479, 489, 488, 478), (481, 491, 490, 480), (482, 492, 491, 481), (483, 493, 492, 482), (484, 494, 493, 483), (485, 495, 494, 484), (486, 496, 495, 485), (487, 497, 496, 486), (488, 498, 497, 487), (489, 499, 498, 488), (491, 501, 500, 490), (492, 502, 501, 491), (493, 503, 502, 492), (494, 504, 503, 493), (495, 505, 504, 494), (496, 506, 505, 495), (497, 507, 506, 496), (498, 508, 507, 497), (499, 509, 508, 498), (501, 511, 510, 500), (502, 512, 511, 501), (503, 513, 512, 502), (504, 514, 513, 503), (505, 515, 514, 504), (506, 516, 515, 505), (507, 517, 516, 506), (508, 518, 517, 507), (509, 519, 518, 508), (511, 521, 520, 510), (512, 522, 521, 511), (513, 523, 522, 512), (514, 524, 523, 513), (515, 525, 524, 514), (516, 526, 525, 515), (517, 527, 526, 516), (518, 528, 527, 517), (519, 529, 528, 518), (521, 531, 530, 520), (522, 532, 531, 521), (523, 533, 532, 522), (524, 534, 533, 523), (525, 535, 534, 524), (526, 536, 535, 525), (527, 537, 536, 526), (528, 538, 537, 527), (529, 539, 538, 528), (531, 541, 540, 530), (532, 542, 541, 531), (533, 543, 542, 532), (534, 544, 543, 533), (535, 545, 544, 534), (536, 546, 545, 535), (537, 547, 546, 536), (538, 548, 547, 537), (539, 549, 548, 538), (541, 551, 550, 540), (542, 552, 551, 541), (543, 553, 552, 542), (544, 554, 553, 543), (545, 555, 554, 544), (546, 556, 555, 545), (547, 557, 556, 546), (548, 558, 557, 547), (549, 559, 558, 548), (551, 561, 560, 550), (552, 562, 561, 551), (553, 563, 562, 552), (554, 564, 563, 553), (555, 565, 564, 554), (556, 566, 565, 555), (557, 567, 566, 556), (558, 568, 567, 557), (559, 569, 568, 558), (561, 571, 570, 560), (562, 572, 571, 561), (563, 573, 572, 562), (564, 574, 573, 563), (565, 575, 574, 564), (566, 576, 575, 565), (567, 577, 576, 566), (568, 578, 577, 567), (569, 579, 578, 568), (571, 581, 580, 570), (572, 582, 581, 571), (573, 583, 582, 572), (574, 584, 583, 573), (575, 585, 584, 574), (576, 586, 585, 575), (577, 587, 586, 576), (578, 588, 587, 577), (579, 589, 588, 578), (581, 591, 590, 580), (582, 592, 591, 581), (583, 593, 592, 582), (584, 594, 593, 583), (585, 595, 594, 584), (586, 596, 595, 585), (587, 597, 596, 586), (588, 598, 597, 587), (589, 599, 598, 588), (591, 601, 600, 590), (592, 602, 601, 591), (593, 603, 602, 592), (594, 604, 603, 593), (595, 605, 604, 594), (596, 606, 605, 595), (597, 607, 606, 596), (598, 608, 607, 597), (599, 609, 608, 598), (601, 611, 610, 600), (602, 612, 611, 601), (603, 613, 612, 602), (604, 614, 613, 603), (605, 615, 614, 604), (606, 616, 615, 605), (607, 617, 616, 606), (608, 618, 617, 607), (609, 619, 618, 608), (611, 621, 620, 610), (612, 622, 621, 611), (613, 623, 622, 612), (614, 624, 623, 613), (615, 625, 624, 614), (616, 626, 625, 615), (617, 627, 626, 616), (618, 628, 627, 617), (619, 629, 628, 618), (621, 631, 630, 620), (622, 632, 631, 621), (623, 633, 632, 622), (624, 634, 633, 623), (625, 635, 634, 624), (626, 636, 635, 625), (627, 637, 636, 626), (628, 638, 637, 627), (629, 639, 638, 628), (631, 641, 640, 630), (632, 642, 641, 631), (633, 643, 642, 632), (634, 644, 643, 633), (635, 645, 644, 634), (636, 646, 645, 635), (637, 647, 646, 636), (638, 648, 647, 637), (639, 649, 648, 638), (641, 651, 650, 640), (642, 652, 651, 641), (643, 653, 652, 642), (644, 654, 653, 643), (645, 655, 654, 644), (646, 656, 655, 645), (647, 657, 656, 646), (648, 658, 657, 647), (649, 659, 658, 648), (651, 661, 660, 650), (652, 662, 661, 651), (653, 663, 662, 652), (654, 664, 663, 653), (655, 665, 664, 654), (656, 666, 665, 655), (657, 667, 666, 656), (658, 668, 667, 657), (659, 669, 668, 658), (661, 671, 670, 660), (662, 672, 671, 661), (663, 673, 672, 662), (664, 674, 673, 663), (665, 675, 674, 664), (666, 676, 675, 665), (667, 677, 676, 666), (668, 678, 677, 667), (669, 679, 678, 668), (671, 121, 120, 670), (672, 122, 121, 671), (673, 123, 122, 672), (674, 124, 123, 673), (675, 125, 124, 674), (676, 126, 125, 675), (677, 127, 126, 676), (678, 128, 127, 677), (679, 129, 128, 678), (681, 691, 690, 680), (682, 692, 691, 681), (683, 693, 692, 682), (684, 694, 693, 683), (685, 695, 694, 684), (686, 696, 695, 685), (687, 697, 696, 686), (688, 698, 697, 687), (689, 699, 698, 688), (691, 701, 700, 690), (692, 702, 701, 691), (693, 703, 702, 692), (694, 704, 703, 693), (695, 705, 704, 694), (696, 706, 705, 695), (697, 707, 706, 696), (698, 708, 707, 697), (699, 709, 708, 698), (701, 711, 710, 700), (702, 712, 711, 701), (703, 713, 712, 702), (704, 714, 713, 703), (705, 715, 714, 704), (706, 716, 715, 705), (707, 717, 716, 706), (708, 718, 717, 707), (709, 719, 718, 708), (711, 681, 680, 710), (712, 682, 681, 711), (713, 683, 682, 712), (714, 684, 683, 713), (715, 685, 684, 714), (716, 686, 685, 715), (717, 687, 686, 716), (718, 688, 687, 717), (719, 689, 688, 718)])
me_106.polygons.foreach_set('use_smooth', [0, 0, 0, 0, 0, 0, 0, 0, 0, 0, 0, 0, 0, 0, 0, 0, 0, 0, 0, 0, 0, 0, 0, 0, 0, 0, 0, 0, 0, 0, 0, 0, 0, 0, 0, 0, 0, 0, 0, 0, 0, 0, 0, 0, 0, 0, 0, 0, 0, 0, 0, 0, 0, 0, 0, 0, 0, 0, 0, 0, 0, 0, 0, 0, 0, 0, 0, 0, 0, 0, 0, 0, 0, 0, 0, 0, 0, 0, 0, 0, 0, 0, 0, 0, 0, 0, 0, 0, 0, 0, 0, 0, 0, 0, 0, 0, 0, 0, 0, 0, 0, 0, 0, 0, 0, 0, 0, 0, 0, 0, 0, 0, 1, 1, 1, 1, 1, 1, 1, 1, 1, 1, 1, 1, 1, 1, 1, 1, 1, 1, 1, 1, 1, 1, 1, 1, 1, 1, 1, 1, 1, 1, 1, 1, 1, 1, 1, 1, 1, 1, 1, 1, 1, 1, 1, 1, 1, 1, 1, 1, 1, 1, 1, 1, 1, 1, 1, 1, 1, 1, 1, 1, 1, 1, 1, 1, 1, 1, 1, 1, 1, 1, 1, 1, 1, 1, 1, 1, 1, 1, 1, 1, 1, 1, 1, 1, 1, 1, 1, 1, 1, 1, 1, 1, 1, 1, 1, 1, 1, 1, 1, 1, 1, 1, 1, 1, 1, 1, 1, 1, 1, 1, 1, 1, 1, 1, 1, 1, 1, 1, 1, 1, 1, 1, 1, 1, 1, 1, 1, 1, 1, 1, 1, 1, 1, 1, 1, 1, 1, 1, 1, 1, 1, 1, 1, 1, 1, 1, 1, 1, 1, 1, 1, 1, 1, 1, 1, 1, 1, 1, 1, 1, 1, 1, 1, 1, 1, 1, 1, 1, 1, 1, 1, 1, 1, 1, 1, 1, 1, 1, 1, 1, 1, 1, 1, 1, 1, 1, 1, 1, 1, 1, 1, 1, 1, 1, 1, 1, 1, 1, 1, 1, 1, 1, 1, 1, 1, 1, 1, 1, 1, 1, 1, 1, 1, 1, 1, 1, 1, 1, 1, 1, 1, 1, 1, 1, 1, 1, 1, 1, 1, 1, 1, 1, 1, 1, 1, 1, 1, 1, 1, 1, 1, 1, 1, 1, 1, 1, 1, 1, 1, 1, 1, 1, 1, 1, 1, 1, 1, 1, 1, 1, 1, 1, 1, 1, 1, 1, 1, 1, 1, 1, 1, 1, 1, 1, 1, 1, 1, 1, 1, 1, 1, 1, 1, 1, 1, 1, 1, 1, 1, 1, 1, 1, 1, 1, 1, 1, 1, 1, 1, 1, 1, 1, 1, 1, 1, 1, 1, 1, 1, 1, 1, 1, 1, 1, 1, 1, 1, 1, 1, 1, 1, 1, 1, 1, 1, 1, 1, 1, 1, 1, 1, 1, 1, 1, 1, 1, 1, 1, 1, 1, 1, 1, 1, 1, 1, 1, 1, 1, 1, 1, 1, 1, 1, 1, 1, 1, 1, 1, 1, 1, 1, 1, 1, 1, 1, 1, 1, 1, 1, 1, 1, 1, 1, 1, 1, 1, 1, 1, 1, 1, 1, 1, 1, 1, 1, 1, 1, 1, 1, 1, 1, 1, 1, 1, 1, 1, 1, 1, 1, 1, 1, 1, 1, 1, 1, 1, 1, 1, 1, 1, 1, 1, 1, 1, 1, 1, 1, 1, 1, 1, 1, 1, 1, 1, 1, 1, 1, 1, 1, 1, 1, 1, 1, 1, 1, 1, 1, 1, 1, 1, 1, 1, 1, 1, 1, 1, 1, 1, 1, 1, 1, 1, 1, 1, 1, 1, 1, 1, 1, 1, 1, 1, 1, 1, 1, 1, 1, 1, 1, 1, 1, 1, 1, 1, 1, 1, 1, 1, 1, 1, 1, 1, 1, 1, 1, 1, 1, 1, 1, 1, 1, 1, 1, 1, 1, 1, 1, 1, 1, 1, 1, 1, 1, 1, 1, 1, 1, 1, 1, 1, 1, 1, 1, 1, 1, 1, 1, 1, 1, 1, 1, 1, 1, 1, 1, 1, 1, 1, 1, 1, 1, 1, 1, 1, 1, 1, 1, 1, 1, 1])
_uv = me_106.uv_layers.new(name='UVMap')
_uv.uv.foreach_set('vector', [0.72, 0.1013, 0.5311, 0.0002007, 0.7325, 0.04379, 0.72, 0.1013, 0.5926, 0.0737, 0.5311, 0.0002007, 0.5926, 0.0737, 0.4319, 0.4585, 0.5311, 0.0002007, 0.5059, 0.4745, 0.4319, 0.4585, 0.5926, 0.0737, 0.5042, 0.4827, 0.4319, 0.4585, 0.5059, 0.4745, 0.5042, 0.4827, 0.4294, 0.4714, 0.4319, 0.4585, 0.5029, 0.4907, 0.4294, 0.4714, 0.5042, 0.4827, 0.5029, 0.4907, 0.4274, 0.4839, 0.4294, 0.4714, 0.5019, 0.4983, 0.4274, 0.4839, 0.5029, 0.4907, 0.5012, 0.5057, 0.4274, 0.4839, 0.5019, 0.4983, 0.5012, 0.5057, 0.4261, 0.4959, 0.4274, 0.4839, 0.5009, 0.5127, 0.4261, 0.4959, 0.5012, 0.5057, 0.5009, 0.5127, 0.4254, 0.5076, 0.4261, 0.4959, 0.5009, 0.5195, 0.4254, 0.5076, 0.5009, 0.5127, 0.5012, 0.5259, 0.4254, 0.5076, 0.5009, 0.5195, 0.5012, 0.5259, 0.4253, 0.5189, 0.4254, 0.5076, 0.5018, 0.5321, 0.4253, 0.5189, 0.5012, 0.5259, 0.5028, 0.538, 0.4253, 0.5189, 0.5018, 0.5321, 0.5028, 0.538, 0.4259, 0.5299, 0.4253, 0.5189, 0.5041, 0.5435, 0.4259, 0.5299, 0.5028, 0.538, 0.5057, 0.5488, 0.4259, 0.5299, 0.5041, 0.5435, 0.5057, 0.5488, 0.427, 0.5404, 0.4259, 0.5299, 0.5076, 0.5538, 0.427, 0.5404, 0.5057, 0.5488, 0.5099, 0.5585, 0.427, 0.5404, 0.5076, 0.5538, 0.5099, 0.5585, 0.4287, 0.5505, 0.427, 0.5404, 0.5125, 0.5629, 0.4287, 0.5505, 0.5099, 0.5585, 0.5154, 0.567, 0.4287, 0.5505, 0.5125, 0.5629, 0.5187, 0.5708, 0.4287, 0.5505, 0.5154, 0.567, 0.5187, 0.5708, 0.4311, 0.5602, 0.4287, 0.5505, 0.5223, 0.5743, 0.4311, 0.5602, 0.5187, 0.5708, 0.5262, 0.5776, 0.4311, 0.5602, 0.5223, 0.5743, 0.5304, 0.5805, 0.4311, 0.5602, 0.5262, 0.5776, 0.5355, 0.5834, 0.4311, 0.5602, 0.5304, 0.5805, 0.5355, 0.5834, 0.434, 0.5696, 0.4311, 0.5602, 0.541, 0.5861, 0.434, 0.5696, 0.5355, 0.5834, 0.5496, 0.5895, 0.434, 0.5696, 0.541, 0.5861, 0.5647, 0.5947, 0.434, 0.5696, 0.5496, 0.5895, 0.6029, 0.6058, 0.434, 0.5696, 0.5647, 0.5947, 0.7101, 0.7257, 0.6029, 0.6058, 0.7325, 0.6394, 0.7101, 0.7257, 0.434, 0.5696, 0.6029, 0.6058, 0.7101, 0.7257, 0.4384, 0.5823, 0.434, 0.5696, 0.7101, 0.7257, 0.4437, 0.5944, 0.4384, 0.5823, 0.7101, 0.7257, 0.4499, 0.606, 0.4437, 0.5944, 0.7101, 0.7257, 0.4568, 0.6168, 0.4499, 0.606, 0.7101, 0.7257, 0.4645, 0.6271, 0.4568, 0.6168, 0.7101, 0.7257, 0.473, 0.6366, 0.4645, 0.6271, 0.7101, 0.7257, 0.4823, 0.6455, 0.473, 0.6366, 0.7101, 0.7257, 0.4924, 0.6538, 0.4823, 0.6455, 0.7101, 0.7257, 0.5033, 0.6613, 0.4924, 0.6538, 0.7101, 0.7257, 0.5165, 0.6692, 0.5033, 0.6613, 0.7101, 0.7257, 0.533, 0.6774, 0.5165, 0.6692, 0.7101, 0.7257, 0.5547, 0.6864, 0.533, 0.6774, 0.7101, 0.7257, 0.5871, 0.6973, 0.5547, 0.6864, 0.7101, 0.7257, 0.6657, 0.7175, 0.5871, 0.6973, 0.6346, 0.7261, 0.5302, 0.8086, 0.5302, 0.7261, 0.6346, 0.7261, 0.6346, 0.8086, 0.5302, 0.8086, 0.7688, 0.7151, 0.9875, 0.636, 0.9919, 0.6997, 0.8463, 0.6457, 0.9875, 0.636, 0.7688, 0.7151, 0.7337, 0.2074, 0.8463, 0.6457, 0.7688, 0.7151, 0.7337, 0.2074, 0.8156, 0.2017, 0.8463, 0.6457, 0.7337, 0.2074, 0.8151, 0.1926, 0.8156, 0.2017, 0.733, 0.1932, 0.8151, 0.1926, 0.7337, 0.2074, 0.733, 0.1932, 0.815, 0.1839, 0.8151, 0.1926, 0.7329, 0.1795, 0.815, 0.1839, 0.733, 0.1932, 0.7329, 0.1795, 0.8151, 0.1755, 0.815, 0.1839, 0.7329, 0.1795, 0.8155, 0.1675, 0.8151, 0.1755, 0.7334, 0.1663, 0.8155, 0.1675, 0.7329, 0.1795, 0.7334, 0.1663, 0.8162, 0.1599, 0.8155, 0.1675, 0.7344, 0.1536, 0.8162, 0.1599, 0.7334, 0.1663, 0.7344, 0.1536, 0.8173, 0.1527, 0.8162, 0.1599, 0.7344, 0.1536, 0.8186, 0.1458, 0.8173, 0.1527, 0.7361, 0.1415, 0.8186, 0.1458, 0.7344, 0.1536, 0.7361, 0.1415, 0.8203, 0.1393, 0.8186, 0.1458, 0.7361, 0.1415, 0.8222, 0.1331, 0.8203, 0.1393, 0.7384, 0.1298, 0.8222, 0.1331, 0.7361, 0.1415, 0.7384, 0.1298, 0.8245, 0.1273, 0.8222, 0.1331, 0.7384, 0.1298, 0.827, 0.1219, 0.8245, 0.1273, 0.7412, 0.1187, 0.827, 0.1219, 0.7384, 0.1298, 0.7412, 0.1187, 0.8299, 0.1168, 0.827, 0.1219, 0.7412, 0.1187, 0.8331, 0.1122, 0.8299, 0.1168, 0.7446, 0.1081, 0.8331, 0.1122, 0.7412, 0.1187, 0.7446, 0.1081, 0.8366, 0.1078, 0.8331, 0.1122, 0.7446, 0.1081, 0.8403, 0.1039, 0.8366, 0.1078, 0.7446, 0.1081, 0.8444, 0.1003, 0.8403, 0.1039, 0.7487, 0.09799, 0.8444, 0.1003, 0.7446, 0.1081, 0.7487, 0.09799, 0.8488, 0.09708, 0.8444, 0.1003, 0.7487, 0.09799, 0.8535, 0.09423, 0.8488, 0.09708, 0.7487, 0.09799, 0.8585, 0.09175, 0.8535, 0.09423, 0.7487, 0.09799, 0.8638, 0.08943, 0.8585, 0.09175, 0.7533, 0.08841, 0.8638, 0.08943, 0.7487, 0.09799, 0.7533, 0.08841, 0.8694, 0.08746, 0.8638, 0.08943, 0.7533, 0.08841, 0.8753, 0.08528, 0.8694, 0.08746, 0.7533, 0.08841, 0.8815, 0.08288, 0.8753, 0.08528, 0.7533, 0.08841, 0.8879, 0.08024, 0.8815, 0.08288, 0.8879, 0.08024, 0.9847, 0.0002007, 0.9919, 0.06949, 0.7533, 0.08841, 0.9847, 0.0002007, 0.8879, 0.08024, 0.7582, 0.07917, 0.9847, 0.0002007, 0.7533, 0.08841, 0.7637, 0.07043, 0.9847, 0.0002007, 0.7582, 0.07917, 0.7698, 0.06223, 0.9847, 0.0002007, 0.7637, 0.07043, 0.7764, 0.05464, 0.9847, 0.0002007, 0.7698, 0.06223, 0.7835, 0.04765, 0.9847, 0.0002007, 0.7764, 0.05464, 0.7912, 0.04127, 0.9847, 0.0002007, 0.7835, 0.04765, 0.7994, 0.03548, 0.9847, 0.0002007, 0.7912, 0.04127, 0.8082, 0.0303, 0.9847, 0.0002007, 0.7994, 0.03548, 0.8175, 0.02572, 0.9847, 0.0002007, 0.8082, 0.0303, 0.8272, 0.02142, 0.9847, 0.0002007, 0.8175, 0.02572, 0.8375, 0.01743, 0.9847, 0.0002007, 0.8272, 0.02142, 0.8483, 0.01376, 0.9847, 0.0002007, 0.8375, 0.01743, 0.8596, 0.01043, 0.9847, 0.0002007, 0.8483, 0.01376, 0.8715, 0.007476, 0.9847, 0.0002007, 0.8596, 0.01043, 0.4253, 0.7261, 0.5298, 0.8086, 0.4253, 0.8086, 0.5298, 0.7261, 0.5298, 0.8086, 0.4253, 0.7261, 0.4159, 0.7828, 0.4159, 0.7763, 0.4249, 0.7761, 0.4249, 0.7828, 0.4063, 0.7827, 0.4063, 0.7764, 0.4159, 0.7763, 0.4159, 0.7828, 0.3962, 0.7825, 0.3963, 0.7765, 0.4063, 0.7764, 0.4063, 0.7827, 0.3859, 0.7823, 0.386, 0.7764, 0.3963, 0.7765, 0.3962, 0.7825, 0.3016, 0.7822, 0.3011, 0.7764, 0.386, 0.7764, 0.3859, 0.7823, 0.2914, 0.7831, 0.2908, 0.7771, 0.3011, 0.7764, 0.3016, 0.7822, 0.2813, 0.7842, 0.2807, 0.7779, 0.2908, 0.7771, 0.2914, 0.7831, 0.2716, 0.7854, 0.2709, 0.7788, 0.2807, 0.7779, 0.2813, 0.7842, 0.2625, 0.7867, 0.2616, 0.7798, 0.2709, 0.7788, 0.2716, 0.7854, 0.4159, 0.7763, 0.4158, 0.7696, 0.4247, 0.7693, 0.4249, 0.7761, 0.4063, 0.7764, 0.4063, 0.7699, 0.4158, 0.7696, 0.4159, 0.7763, 0.3963, 0.7765, 0.3962, 0.7701, 0.4063, 0.7699, 0.4063, 0.7764, 0.386, 0.7764, 0.386, 0.7702, 0.3962, 0.7701, 0.3963, 0.7765, 0.3011, 0.7764, 0.3008, 0.7701, 0.386, 0.7702, 0.386, 0.7764, 0.2908, 0.7771, 0.2904, 0.7707, 0.3008, 0.7701, 0.3011, 0.7764, 0.2807, 0.7779, 0.2802, 0.7712, 0.2904, 0.7707, 0.2908, 0.7771, 0.2709, 0.7788, 0.2703, 0.7719, 0.2802, 0.7712, 0.2807, 0.7779, 0.2616, 0.7798, 0.2608, 0.7726, 0.2703, 0.7719, 0.2709, 0.7788, 0.4158, 0.7696, 0.4155, 0.7627, 0.4244, 0.7623, 0.4247, 0.7693, 0.4063, 0.7699, 0.4061, 0.763, 0.4155, 0.7627, 0.4158, 0.7696, 0.3962, 0.7701, 0.3961, 0.7633, 0.4061, 0.763, 0.4063, 0.7699, 0.386, 0.7702, 0.386, 0.7635, 0.3961, 0.7633, 0.3962, 0.7701, 0.3008, 0.7701, 0.3005, 0.7634, 0.386, 0.7635, 0.386, 0.7702, 0.2904, 0.7707, 0.2901, 0.7638, 0.3005, 0.7634, 0.3008, 0.7701, 0.2802, 0.7712, 0.2798, 0.7641, 0.2901, 0.7638, 0.2904, 0.7707, 0.2703, 0.7719, 0.2699, 0.7645, 0.2798, 0.7641, 0.2802, 0.7712, 0.2608, 0.7726, 0.2603, 0.7649, 0.2699, 0.7645, 0.2703, 0.7719, 0.4155, 0.7627, 0.4152, 0.7554, 0.4241, 0.755, 0.4244, 0.7623, 0.4061, 0.763, 0.4058, 0.7558, 0.4152, 0.7554, 0.4155, 0.7627, 0.3961, 0.7633, 0.396, 0.7561, 0.4058, 0.7558, 0.4061, 0.763, 0.386, 0.7635, 0.3859, 0.7564, 0.396, 0.7561, 0.3961, 0.7633, 0.3005, 0.7634, 0.3003, 0.7563, 0.3859, 0.7564, 0.386, 0.7635, 0.2901, 0.7638, 0.2899, 0.7564, 0.3003, 0.7563, 0.3005, 0.7634, 0.2798, 0.7641, 0.2796, 0.7566, 0.2899, 0.7564, 0.2901, 0.7638, 0.2699, 0.7645, 0.2697, 0.7567, 0.2796, 0.7566, 0.2798, 0.7641, 0.2603, 0.7649, 0.26, 0.7569, 0.2697, 0.7567, 0.2699, 0.7645, 0.4152, 0.7554, 0.4149, 0.7477, 0.4237, 0.7473, 0.4241, 0.755, 0.4058, 0.7558, 0.4055, 0.7481, 0.4149, 0.7477, 0.4152, 0.7554, 0.396, 0.7561, 0.3957, 0.7485, 0.4055, 0.7481, 0.4058, 0.7558, 0.3859, 0.7564, 0.3857, 0.7488, 0.3957, 0.7485, 0.396, 0.7561, 0.3003, 0.7563, 0.3002, 0.7486, 0.3857, 0.7488, 0.3859, 0.7564, 0.2899, 0.7564, 0.2899, 0.7486, 0.3002, 0.7486, 0.3003, 0.7563, 0.2796, 0.7566, 0.2796, 0.7486, 0.2899, 0.7486, 0.2899, 0.7564, 0.2697, 0.7567, 0.2696, 0.7485, 0.2796, 0.7486, 0.2796, 0.7566, 0.26, 0.7569, 0.2599, 0.7485, 0.2696, 0.7485, 0.2697, 0.7567, 0.4149, 0.7477, 0.4146, 0.7397, 0.4234, 0.7393, 0.4237, 0.7473, 0.4055, 0.7481, 0.4052, 0.7401, 0.4146, 0.7397, 0.4149, 0.7477, 0.3957, 0.7485, 0.3955, 0.7405, 0.4052, 0.7401, 0.4055, 0.7481, 0.3857, 0.7488, 0.3855, 0.7407, 0.3955, 0.7405, 0.3957, 0.7485, 0.3002, 0.7486, 0.3002, 0.7404, 0.3855, 0.7407, 0.3857, 0.7488, 0.2899, 0.7486, 0.2899, 0.7403, 0.3002, 0.7404, 0.3002, 0.7486, 0.2796, 0.7486, 0.2797, 0.7401, 0.2899, 0.7403, 0.2899, 0.7486, 0.2696, 0.7485, 0.2697, 0.7399, 0.2797, 0.7401, 0.2796, 0.7486, 0.2599, 0.7485, 0.2601, 0.7397, 0.2697, 0.7399, 0.2696, 0.7485, 0.4146, 0.7397, 0.4142, 0.7313, 0.4231, 0.7309, 0.4234, 0.7393, 0.4052, 0.7401, 0.4049, 0.7316, 0.4142, 0.7313, 0.4146, 0.7397, 0.3955, 0.7405, 0.3952, 0.732, 0.4049, 0.7316, 0.4052, 0.7401, 0.3855, 0.7407, 0.3854, 0.7322, 0.3952, 0.732, 0.3955, 0.7405, 0.3002, 0.7404, 0.3003, 0.7317, 0.3854, 0.7322, 0.3855, 0.7407, 0.2899, 0.7403, 0.2901, 0.7315, 0.3003, 0.7317, 0.3002, 0.7404, 0.2797, 0.7401, 0.28, 0.7312, 0.2901, 0.7315, 0.2899, 0.7403, 0.2697, 0.7399, 0.27, 0.7308, 0.28, 0.7312, 0.2797, 0.7401, 0.2601, 0.7397, 0.2604, 0.7304, 0.27, 0.7308, 0.2697, 0.7399, 0.4142, 0.7313, 0.4139, 0.7224, 0.4228, 0.7221, 0.4231, 0.7309, 0.4049, 0.7316, 0.4046, 0.7227, 0.4139, 0.7224, 0.4142, 0.7313, 0.3952, 0.732, 0.395, 0.723, 0.4046, 0.7227, 0.4049, 0.7316, 0.3854, 0.7322, 0.3852, 0.7232, 0.395, 0.723, 0.3952, 0.732, 0.3003, 0.7317, 0.3005, 0.7225, 0.3852, 0.7232, 0.3854, 0.7322, 0.2901, 0.7315, 0.2904, 0.7222, 0.3005, 0.7225, 0.3003, 0.7317, 0.28, 0.7312, 0.2804, 0.7218, 0.2904, 0.7222, 0.2901, 0.7315, 0.27, 0.7308, 0.2705, 0.7213, 0.2804, 0.7218, 0.28, 0.7312, 0.2604, 0.7304, 0.2609, 0.7207, 0.2705, 0.7213, 0.27, 0.7308, 0.4139, 0.7224, 0.4137, 0.713, 0.4226, 0.7128, 0.4228, 0.7221, 0.4046, 0.7227, 0.4044, 0.7133, 0.4137, 0.713, 0.4139, 0.7224, 0.395, 0.723, 0.3948, 0.7135, 0.4044, 0.7133, 0.4046, 0.7227, 0.3852, 0.7232, 0.385, 0.7137, 0.3948, 0.7135, 0.395, 0.723, 0.3005, 0.7225, 0.3007, 0.7128, 0.385, 0.7137, 0.3852, 0.7232, 0.2904, 0.7222, 0.2908, 0.7125, 0.3007, 0.7128, 0.3005, 0.7225, 0.2804, 0.7218, 0.2809, 0.712, 0.2908, 0.7125, 0.2904, 0.7222, 0.2705, 0.7213, 0.2712, 0.7114, 0.2809, 0.712, 0.2804, 0.7218, 0.2609, 0.7207, 0.2617, 0.7107, 0.2712, 0.7114, 0.2705, 0.7213, 0.4137, 0.713, 0.4134, 0.7031, 0.4225, 0.703, 0.4226, 0.7128, 0.4044, 0.7133, 0.4041, 0.7033, 0.4134, 0.7031, 0.4137, 0.713, 0.3948, 0.7135, 0.3945, 0.7036, 0.4041, 0.7033, 0.4044, 0.7133, 0.385, 0.7137, 0.3848, 0.7038, 0.3945, 0.7036, 0.3948, 0.7135, 0.3007, 0.7128, 0.301, 0.7026, 0.3848, 0.7038, 0.385, 0.7137, 0.2908, 0.7125, 0.2912, 0.7023, 0.301, 0.7026, 0.3007, 0.7128, 0.2809, 0.712, 0.2815, 0.7018, 0.2912, 0.7023, 0.2908, 0.7125, 0.2712, 0.7114, 0.272, 0.7011, 0.2815, 0.7018, 0.2809, 0.712, 0.2617, 0.7107, 0.2627, 0.7003, 0.272, 0.7011, 0.2712, 0.7114, 0.4134, 0.7031, 0.4132, 0.6926, 0.4225, 0.6925, 0.4225, 0.703, 0.4041, 0.7033, 0.4038, 0.6929, 0.4132, 0.6926, 0.4134, 0.7031, 0.3945, 0.7036, 0.3943, 0.6931, 0.4038, 0.6929, 0.4041, 0.7033, 0.3848, 0.7038, 0.3847, 0.6933, 0.3943, 0.6931, 0.3945, 0.7036, 0.301, 0.7026, 0.3012, 0.692, 0.3847, 0.6933, 0.3848, 0.7038, 0.2912, 0.7023, 0.2916, 0.6918, 0.3012, 0.692, 0.301, 0.7026, 0.2815, 0.7018, 0.2822, 0.6913, 0.2916, 0.6918, 0.2912, 0.7023, 0.272, 0.7011, 0.273, 0.6906, 0.2822, 0.6913, 0.2815, 0.7018, 0.2627, 0.7003, 0.264, 0.6897, 0.273, 0.6906, 0.272, 0.7011, 0.4132, 0.6926, 0.4129, 0.6815, 0.4225, 0.6813, 0.4225, 0.6925, 0.4038, 0.6929, 0.4035, 0.6818, 0.4129, 0.6815, 0.4132, 0.6926, 0.3943, 0.6931, 0.3941, 0.682, 0.4035, 0.6818, 0.4038, 0.6929, 0.3847, 0.6933, 0.3845, 0.6821, 0.3941, 0.682, 0.3943, 0.6931, 0.3012, 0.692, 0.3011, 0.6807, 0.3845, 0.6821, 0.3847, 0.6933, 0.2916, 0.6918, 0.2919, 0.6807, 0.3011, 0.6807, 0.3012, 0.692, 0.2822, 0.6913, 0.283, 0.6805, 0.2919, 0.6807, 0.2916, 0.6918, 0.273, 0.6906, 0.2742, 0.6799, 0.283, 0.6805, 0.2822, 0.6913, 0.264, 0.6897, 0.2654, 0.6791, 0.2742, 0.6799, 0.273, 0.6906, 0.4129, 0.6815, 0.4146, 0.08469, 0.4249, 0.07821, 0.4225, 0.6813, 0.4035, 0.6818, 0.404, 0.09147, 0.4146, 0.08469, 0.4129, 0.6815, 0.3941, 0.682, 0.3933, 0.09831, 0.404, 0.09147, 0.4035, 0.6818, 0.3845, 0.6821, 0.3828, 0.1049, 0.3933, 0.09831, 0.3941, 0.682, 0.3011, 0.6807, 0.2541, 0.171, 0.3828, 0.1049, 0.3845, 0.6821, 0.2919, 0.6807, 0.2458, 0.1716, 0.2541, 0.171, 0.3011, 0.6807, 0.283, 0.6805, 0.2378, 0.1718, 0.2458, 0.1716, 0.2919, 0.6807, 0.2742, 0.6799, 0.2301, 0.1719, 0.2378, 0.1718, 0.283, 0.6805, 0.2654, 0.6791, 0.2227, 0.1717, 0.2301, 0.1719, 0.2742, 0.6799, 0.4146, 0.08469, 0.2567, 0.01032, 0.2582, 0.0002007, 0.4249, 0.07821, 0.404, 0.09147, 0.2553, 0.0183, 0.2567, 0.01032, 0.4146, 0.08469, 0.3933, 0.09831, 0.2541, 0.02492, 0.2553, 0.0183, 0.404, 0.09147, 0.3828, 0.1049, 0.2529, 0.03061, 0.2541, 0.02492, 0.3933, 0.09831, 0.2541, 0.171, 0.2506, 0.06328, 0.2529, 0.03061, 0.3828, 0.1049, 0.2458, 0.1716, 0.247, 0.06686, 0.2506, 0.06328, 0.2541, 0.171, 0.2378, 0.1718, 0.2437, 0.06999, 0.247, 0.06686, 0.2458, 0.1716, 0.2301, 0.1719, 0.2402, 0.07293, 0.2437, 0.06999, 0.2378, 0.1718, 0.2227, 0.1717, 0.2364, 0.07582, 0.2402, 0.07293, 0.2301, 0.1719, 0.2567, 0.01032, 0.1821, 0.01897, 0.1792, 0.01128, 0.2582, 0.0002007, 0.2553, 0.0183, 0.1849, 0.02535, 0.1821, 0.01897, 0.2567, 0.01032, 0.2541, 0.02492, 0.1877, 0.03092, 0.1849, 0.02535, 0.2553, 0.0183, 0.2529, 0.03061, 0.1905, 0.03591, 0.1877, 0.03092, 0.2541, 0.02492, 0.2506, 0.06328, 0.2022, 0.05764, 0.1905, 0.03591, 0.2529, 0.03061, 0.247, 0.06686, 0.2046, 0.06163, 0.2022, 0.05764, 0.2506, 0.06328, 0.2437, 0.06999, 0.2069, 0.06547, 0.2046, 0.06163, 0.247, 0.06686, 0.2402, 0.07293, 0.2089, 0.06915, 0.2069, 0.06547, 0.2437, 0.06999, 0.2364, 0.07582, 0.211, 0.07281, 0.2089, 0.06915, 0.2402, 0.07293, 0.1821, 0.01897, 0.05586, 0.1709, 0.04886, 0.1679, 0.1792, 0.01128, 0.1849, 0.02535, 0.06253, 0.1736, 0.05586, 0.1709, 0.1821, 0.01897, 0.1877, 0.03092, 0.06906, 0.1761, 0.06253, 0.1736, 0.1849, 0.02535, 0.1905, 0.03591, 0.0756, 0.1784, 0.06906, 0.1761, 0.1877, 0.03092, 0.2022, 0.05764, 0.1175, 0.1944, 0.0756, 0.1784, 0.1905, 0.03591, 0.2046, 0.06163, 0.1232, 0.1957, 0.1175, 0.1944, 0.2022, 0.05764, 0.2069, 0.06547, 0.1292, 0.197, 0.1232, 0.1957, 0.2046, 0.06163, 0.2089, 0.06915, 0.1351, 0.1984, 0.1292, 0.197, 0.2069, 0.06547, 0.211, 0.07281, 0.1411, 0.1997, 0.1351, 0.1984, 0.2089, 0.06915, 0.05586, 0.1709, 0.01089, 0.663, 0.001442, 0.6625, 0.04886, 0.1679, 0.06253, 0.1736, 0.02052, 0.663, 0.01089, 0.663, 0.05586, 0.1709, 0.06906, 0.1761, 0.03029, 0.6629, 0.02052, 0.663, 0.06253, 0.1736, 0.0756, 0.1784, 0.04016, 0.6627, 0.03029, 0.6629, 0.06906, 0.1761, 0.1175, 0.1944, 0.1249, 0.6574, 0.04016, 0.6627, 0.0756, 0.1784, 0.1232, 0.1957, 0.1344, 0.6576, 0.1249, 0.6574, 0.1175, 0.1944, 0.1292, 0.197, 0.1436, 0.6578, 0.1344, 0.6576, 0.1232, 0.1957, 0.1351, 0.1984, 0.1527, 0.6581, 0.1436, 0.6578, 0.1292, 0.197, 0.1411, 0.1997, 0.1616, 0.6583, 0.1527, 0.6581, 0.1351, 0.1984, 0.01089, 0.663, 0.01091, 0.6829, 0.0002007, 0.6828, 0.001442, 0.6625, 0.02052, 0.663, 0.02122, 0.6827, 0.01091, 0.6829, 0.01089, 0.663, 0.03029, 0.6629, 0.03129, 0.6822, 0.02122, 0.6827, 0.02052, 0.663, 0.04016, 0.6627, 0.0412, 0.6817, 0.03129, 0.6822, 0.03029, 0.6629, 0.1249, 0.6574, 0.1249, 0.6755, 0.0412, 0.6817, 0.04016, 0.6627, 0.1344, 0.6576, 0.134, 0.6755, 0.1249, 0.6755, 0.1249, 0.6574, 0.1436, 0.6578, 0.143, 0.6755, 0.134, 0.6755, 0.1344, 0.6576, 0.1527, 0.6581, 0.152, 0.6757, 0.143, 0.6755, 0.1436, 0.6578, 0.1616, 0.6583, 0.1611, 0.6759, 0.152, 0.6757, 0.1527, 0.6581, 0.01091, 0.6829, 0.0116, 0.7032, 0.000313, 0.7037, 0.0002007, 0.6828, 0.02122, 0.6827, 0.02234, 0.7025, 0.0116, 0.7032, 0.01091, 0.6829, 0.03129, 0.6822, 0.0327, 0.7017, 0.02234, 0.7025, 0.02122, 0.6827, 0.0412, 0.6817, 0.04278, 0.7008, 0.0327, 0.7017, 0.03129, 0.6822, 0.1249, 0.6755, 0.1252, 0.6929, 0.04278, 0.7008, 0.0412, 0.6817, 0.134, 0.6755, 0.1341, 0.6926, 0.1252, 0.6929, 0.1249, 0.6755, 0.143, 0.6755, 0.1429, 0.6924, 0.1341, 0.6926, 0.134, 0.6755, 0.152, 0.6757, 0.1517, 0.6924, 0.1429, 0.6924, 0.143, 0.6755, 0.1611, 0.6759, 0.1606, 0.6925, 0.1517, 0.6924, 0.152, 0.6757, 0.0116, 0.7032, 0.01324, 0.7233, 0.001688, 0.7244, 0.000313, 0.7037, 0.02234, 0.7025, 0.0242, 0.7221, 0.01324, 0.7233, 0.0116, 0.7032, 0.0327, 0.7017, 0.03471, 0.7208, 0.0242, 0.7221, 0.02234, 0.7025, 0.04278, 0.7008, 0.04489, 0.7196, 0.03471, 0.7208, 0.0327, 0.7017, 0.1252, 0.6929, 0.126, 0.7093, 0.04489, 0.7196, 0.04278, 0.7008, 0.1341, 0.6926, 0.1347, 0.7088, 0.126, 0.7093, 0.1252, 0.6929, 0.1429, 0.6924, 0.1433, 0.7084, 0.1347, 0.7088, 0.1341, 0.6926, 0.1517, 0.6924, 0.1519, 0.7081, 0.1433, 0.7084, 0.1429, 0.6924, 0.1606, 0.6925, 0.1605, 0.708, 0.1519, 0.7081, 0.1517, 0.6924, 0.01324, 0.7233, 0.01581, 0.743, 0.004148, 0.7447, 0.001688, 0.7244, 0.0242, 0.7221, 0.02684, 0.7412, 0.01581, 0.743, 0.01324, 0.7233, 0.03471, 0.7208, 0.03738, 0.7395, 0.02684, 0.7412, 0.0242, 0.7221, 0.04489, 0.7196, 0.04757, 0.7379, 0.03738, 0.7395, 0.03471, 0.7208, 0.126, 0.7093, 0.1272, 0.725, 0.04757, 0.7379, 0.04489, 0.7196, 0.1347, 0.7088, 0.1357, 0.7242, 0.1272, 0.725, 0.126, 0.7093, 0.1433, 0.7084, 0.1441, 0.7235, 0.1357, 0.7242, 0.1347, 0.7088, 0.1519, 0.7081, 0.1525, 0.723, 0.1441, 0.7235, 0.1433, 0.7084, 0.1605, 0.708, 0.1609, 0.7225, 0.1525, 0.723, 0.1519, 0.7081, 0.01581, 0.743, 0.01922, 0.7621, 0.007536, 0.7644, 0.004148, 0.7447, 0.02684, 0.7412, 0.03024, 0.7598, 0.01922, 0.7621, 0.01581, 0.743, 0.03738, 0.7395, 0.04073, 0.7577, 0.03024, 0.7598, 0.02684, 0.7412, 0.04757, 0.7379, 0.05085, 0.7556, 0.04073, 0.7577, 0.03738, 0.7395, 0.1272, 0.725, 0.129, 0.7399, 0.05085, 0.7556, 0.04757, 0.7379, 0.1357, 0.7242, 0.1372, 0.7388, 0.129, 0.7399, 0.1272, 0.725, 0.1441, 0.7235, 0.1454, 0.7378, 0.1372, 0.7388, 0.1357, 0.7242, 0.1525, 0.723, 0.1536, 0.7369, 0.1454, 0.7378, 0.1441, 0.7235, 0.1609, 0.7225, 0.1618, 0.7362, 0.1536, 0.7369, 0.1525, 0.723, 0.01922, 0.7621, 0.02339, 0.7805, 0.01174, 0.7834, 0.007536, 0.7644, 0.03024, 0.7598, 0.03434, 0.7778, 0.02339, 0.7805, 0.01922, 0.7621, 0.04073, 0.7577, 0.04474, 0.7752, 0.03434, 0.7778, 0.03024, 0.7598, 0.05085, 0.7556, 0.05474, 0.7727, 0.04474, 0.7752, 0.04073, 0.7577, 0.129, 0.7399, 0.1312, 0.754, 0.05474, 0.7727, 0.05085, 0.7556, 0.1372, 0.7388, 0.1392, 0.7526, 0.1312, 0.754, 0.129, 0.7399, 0.1454, 0.7378, 0.1471, 0.7513, 0.1392, 0.7526, 0.1372, 0.7388, 0.1536, 0.7369, 0.1551, 0.7501, 0.1471, 0.7513, 0.1454, 0.7378, 0.1618, 0.7362, 0.1631, 0.7491, 0.1551, 0.7501, 0.1536, 0.7369, 0.02339, 0.7805, 0.02827, 0.7983, 0.01669, 0.8018, 0.01174, 0.7834, 0.03434, 0.7778, 0.03911, 0.7951, 0.02827, 0.7983, 0.02339, 0.7805, 0.04474, 0.7752, 0.04938, 0.792, 0.03911, 0.7951, 0.03434, 0.7778, 0.05474, 0.7727, 0.05923, 0.7891, 0.04938, 0.792, 0.04474, 0.7752, 0.1312, 0.754, 0.1339, 0.7674, 0.05923, 0.7891, 0.05474, 0.7727, 0.1392, 0.7526, 0.1417, 0.7657, 0.1339, 0.7674, 0.1312, 0.754, 0.1471, 0.7513, 0.1494, 0.7641, 0.1417, 0.7657, 0.1392, 0.7526, 0.1551, 0.7501, 0.1571, 0.7626, 0.1494, 0.7641, 0.1471, 0.7513, 0.1631, 0.7491, 0.1649, 0.7612, 0.1571, 0.7626, 0.1551, 0.7501, 0.02827, 0.7983, 0.03382, 0.8155, 0.02233, 0.8195, 0.01669, 0.8018, 0.03911, 0.7951, 0.04453, 0.8118, 0.03382, 0.8155, 0.02827, 0.7983, 0.04938, 0.792, 0.05464, 0.8083, 0.04453, 0.8118, 0.03911, 0.7951, 0.05923, 0.7891, 0.06431, 0.8049, 0.05464, 0.8083, 0.04938, 0.792, 0.1339, 0.7674, 0.137, 0.7801, 0.06431, 0.8049, 0.05923, 0.7891, 0.1417, 0.7657, 0.1446, 0.7781, 0.137, 0.7801, 0.1339, 0.7674, 0.1494, 0.7641, 0.152, 0.7762, 0.1446, 0.7781, 0.1417, 0.7657, 0.1571, 0.7626, 0.1595, 0.7744, 0.152, 0.7762, 0.1494, 0.7641, 0.1649, 0.7612, 0.1671, 0.7727, 0.1595, 0.7744, 0.1571, 0.7626, 0.03382, 0.8155, 0.04003, 0.8322, 0.02865, 0.8367, 0.02233, 0.8195, 0.04453, 0.8118, 0.05059, 0.8279, 0.04003, 0.8322, 0.03382, 0.8155, 0.05464, 0.8083, 0.06052, 0.8239, 0.05059, 0.8279, 0.04453, 0.8118, 0.06431, 0.8049, 0.06999, 0.8201, 0.06052, 0.8239, 0.05464, 0.8083, 0.137, 0.7801, 0.1407, 0.7923, 0.06999, 0.8201, 0.06431, 0.8049, 0.1446, 0.7781, 0.1479, 0.7899, 0.1407, 0.7923, 0.137, 0.7801, 0.152, 0.7762, 0.1552, 0.7877, 0.1479, 0.7899, 0.1446, 0.7781, 0.1595, 0.7744, 0.1624, 0.7856, 0.1552, 0.7877, 0.152, 0.7762, 0.1671, 0.7727, 0.1697, 0.7835, 0.1624, 0.7856, 0.1595, 0.7744, 0.04003, 0.8322, 0.0469, 0.8483, 0.03566, 0.8534, 0.02865, 0.8367, 0.05059, 0.8279, 0.05729, 0.8435, 0.0469, 0.8483, 0.04003, 0.8322, 0.06052, 0.8239, 0.06702, 0.839, 0.05729, 0.8435, 0.05059, 0.8279, 0.06999, 0.8201, 0.07628, 0.8348, 0.06702, 0.839, 0.06052, 0.8239, 0.1407, 0.7923, 0.1447, 0.8038, 0.07628, 0.8348, 0.06999, 0.8201, 0.1479, 0.7899, 0.1518, 0.8012, 0.1447, 0.8038, 0.1407, 0.7923, 0.1552, 0.7877, 0.1587, 0.7986, 0.1518, 0.8012, 0.1479, 0.7899, 0.1624, 0.7856, 0.1657, 0.7962, 0.1587, 0.7986, 0.1552, 0.7877, 0.1697, 0.7835, 0.1728, 0.7938, 0.1657, 0.7962, 0.1624, 0.7856, 0.0469, 0.8483, 0.05446, 0.8639, 0.04338, 0.8696, 0.03566, 0.8534, 0.05729, 0.8435, 0.06466, 0.8586, 0.05446, 0.8639, 0.0469, 0.8483, 0.06702, 0.839, 0.07417, 0.8536, 0.06466, 0.8586, 0.05729, 0.8435, 0.07628, 0.8348, 0.08318, 0.8489, 0.07417, 0.8536, 0.06702, 0.839, 0.1447, 0.8038, 0.1493, 0.8148, 0.08318, 0.8489, 0.07628, 0.8348, 0.1518, 0.8012, 0.156, 0.8119, 0.1493, 0.8148, 0.1447, 0.8038, 0.1587, 0.7986, 0.1627, 0.809, 0.156, 0.8119, 0.1518, 0.8012, 0.1657, 0.7962, 0.1694, 0.8062, 0.1627, 0.809, 0.1587, 0.7986, 0.1728, 0.7938, 0.1762, 0.8036, 0.1694, 0.8062, 0.1657, 0.7962, 0.05446, 0.8639, 0.06279, 0.8791, 0.05188, 0.8854, 0.04338, 0.8696, 0.06466, 0.8586, 0.07276, 0.8732, 0.06279, 0.8791, 0.05446, 0.8639, 0.07417, 0.8536, 0.08202, 0.8677, 0.07276, 0.8732, 0.06466, 0.8586, 0.08318, 0.8489, 0.09076, 0.8625, 0.08202, 0.8677, 0.07417, 0.8536, 0.1493, 0.8148, 0.1543, 0.8253, 0.09076, 0.8625, 0.08318, 0.8489, 0.156, 0.8119, 0.1608, 0.822, 0.1543, 0.8253, 0.1493, 0.8148, 0.1627, 0.809, 0.1672, 0.8189, 0.1608, 0.822, 0.156, 0.8119, 0.1694, 0.8062, 0.1736, 0.8158, 0.1672, 0.8189, 0.1627, 0.809, 0.1762, 0.8036, 0.1801, 0.8128, 0.1736, 0.8158, 0.1694, 0.8062, 0.06279, 0.8791, 0.07192, 0.8938, 0.06121, 0.9008, 0.05188, 0.8854, 0.07276, 0.8732, 0.08163, 0.8873, 0.07192, 0.8938, 0.06279, 0.8791, 0.08202, 0.8677, 0.09059, 0.8812, 0.08163, 0.8873, 0.07276, 0.8732, 0.09076, 0.8625, 0.09902, 0.8755, 0.09059, 0.8812, 0.08202, 0.8677, 0.1543, 0.8253, 0.1598, 0.8353, 0.09902, 0.8755, 0.09076, 0.8625, 0.1608, 0.822, 0.1659, 0.8317, 0.1598, 0.8353, 0.1543, 0.8253, 0.1672, 0.8189, 0.172, 0.8282, 0.1659, 0.8317, 0.1608, 0.822, 0.1736, 0.8158, 0.1781, 0.8248, 0.172, 0.8282, 0.1672, 0.8189, 0.1801, 0.8128, 0.1843, 0.8215, 0.1781, 0.8248, 0.1736, 0.8158, 0.07192, 0.8938, 0.0819, 0.9079, 0.07145, 0.9158, 0.06121, 0.9008, 0.08163, 0.8873, 0.09129, 0.9007, 0.0819, 0.9079, 0.07192, 0.8938, 0.09059, 0.8812, 0.0999, 0.8941, 0.09129, 0.9007, 0.08163, 0.8873, 0.09902, 0.8755, 0.108, 0.8879, 0.0999, 0.8941, 0.09059, 0.8812, 0.1598, 0.8353, 0.1656, 0.8446, 0.108, 0.8879, 0.09902, 0.8755, 0.1659, 0.8317, 0.1715, 0.8407, 0.1656, 0.8446, 0.1598, 0.8353, 0.172, 0.8282, 0.1772, 0.837, 0.1715, 0.8407, 0.1659, 0.8317, 0.1781, 0.8248, 0.183, 0.8333, 0.1772, 0.837, 0.172, 0.8282, 0.1843, 0.8215, 0.1889, 0.8297, 0.183, 0.8333, 0.1781, 0.8248, 0.0819, 0.9079, 0.0929, 0.9214, 0.08285, 0.9303, 0.07145, 0.9158, 0.09129, 0.9007, 0.1018, 0.9135, 0.0929, 0.9214, 0.0819, 0.9079, 0.0999, 0.8941, 0.11, 0.9063, 0.1018, 0.9135, 0.09129, 0.9007, 0.108, 0.8879, 0.1176, 0.8996, 0.11, 0.9063, 0.0999, 0.8941, 0.1656, 0.8446, 0.172, 0.8534, 0.1176, 0.8996, 0.108, 0.8879, 0.1715, 0.8407, 0.1774, 0.8493, 0.172, 0.8534, 0.1656, 0.8446, 0.1772, 0.837, 0.1828, 0.8453, 0.1774, 0.8493, 0.1715, 0.8407, 0.183, 0.8333, 0.1883, 0.8414, 0.1828, 0.8453, 0.1772, 0.837, 0.1889, 0.8297, 0.1939, 0.8375, 0.1883, 0.8414, 0.183, 0.8333, 0.0929, 0.9214, 0.105, 0.934, 0.0959, 0.9436, 0.08285, 0.9303, 0.1018, 0.9135, 0.1133, 0.9255, 0.105, 0.934, 0.0929, 0.9214, 0.11, 0.9063, 0.1208, 0.9178, 0.1133, 0.9255, 0.1018, 0.9135, 0.1176, 0.8996, 0.1279, 0.9106, 0.1208, 0.9178, 0.11, 0.9063, 0.172, 0.8534, 0.1786, 0.8616, 0.1279, 0.9106, 0.1176, 0.8996, 0.1774, 0.8493, 0.1838, 0.8573, 0.1786, 0.8616, 0.172, 0.8534, 0.1828, 0.8453, 0.1888, 0.853, 0.1838, 0.8573, 0.1774, 0.8493, 0.1883, 0.8414, 0.194, 0.8489, 0.1888, 0.853, 0.1828, 0.8453, 0.1939, 0.8375, 0.1992, 0.8447, 0.194, 0.8489, 0.1883, 0.8414, 0.105, 0.934, 0.118, 0.9456, 0.1098, 0.9557, 0.0959, 0.9436, 0.1133, 0.9255, 0.1255, 0.9366, 0.118, 0.9456, 0.105, 0.934, 0.1208, 0.9178, 0.1324, 0.9284, 0.1255, 0.9366, 0.1133, 0.9255, 0.1279, 0.9106, 0.1388, 0.9208, 0.1324, 0.9284, 0.1208, 0.9178, 0.1786, 0.8616, 0.1857, 0.8693, 0.1388, 0.9208, 0.1279, 0.9106, 0.1838, 0.8573, 0.1905, 0.8647, 0.1857, 0.8693, 0.1786, 0.8616, 0.1888, 0.853, 0.1952, 0.8603, 0.1905, 0.8647, 0.1838, 0.8573, 0.194, 0.8489, 0.2, 0.8559, 0.1952, 0.8603, 0.1888, 0.853, 0.1992, 0.8447, 0.2048, 0.8516, 0.2, 0.8559, 0.194, 0.8489, 0.118, 0.9456, 0.1319, 0.9561, 0.1245, 0.9667, 0.1098, 0.9557, 0.1255, 0.9366, 0.1385, 0.9467, 0.1319, 0.9561, 0.118, 0.9456, 0.1324, 0.9284, 0.1447, 0.9381, 0.1385, 0.9467, 0.1255, 0.9366, 0.1388, 0.9208, 0.1504, 0.9301, 0.1447, 0.9381, 0.1324, 0.9284, 0.1857, 0.8693, 0.1932, 0.8765, 0.1504, 0.9301, 0.1388, 0.9208, 0.1905, 0.8647, 0.1976, 0.8717, 0.1932, 0.8765, 0.1857, 0.8693, 0.1952, 0.8603, 0.2019, 0.867, 0.1976, 0.8717, 0.1905, 0.8647, 0.2, 0.8559, 0.2063, 0.8625, 0.2019, 0.867, 0.1952, 0.8603, 0.2048, 0.8516, 0.2108, 0.858, 0.2063, 0.8625, 0.2, 0.8559, 0.1319, 0.9561, 0.1466, 0.9655, 0.1404, 0.9766, 0.1245, 0.9667, 0.1385, 0.9467, 0.1523, 0.9556, 0.1466, 0.9655, 0.1319, 0.9561, 0.1447, 0.9381, 0.1576, 0.9467, 0.1523, 0.9556, 0.1385, 0.9467, 0.1504, 0.9301, 0.1627, 0.9385, 0.1576, 0.9467, 0.1447, 0.9381, 0.1932, 0.8765, 0.2011, 0.883, 0.1627, 0.9385, 0.1504, 0.9301, 0.1976, 0.8717, 0.205, 0.8781, 0.2011, 0.883, 0.1932, 0.8765, 0.2019, 0.867, 0.2089, 0.8733, 0.205, 0.8781, 0.1976, 0.8717, 0.2063, 0.8625, 0.2129, 0.8687, 0.2089, 0.8733, 0.2019, 0.867, 0.2108, 0.858, 0.2171, 0.8641, 0.2129, 0.8687, 0.2063, 0.8625, 0.1466, 0.9655, 0.1623, 0.9735, 0.1573, 0.985, 0.1404, 0.9766, 0.1523, 0.9556, 0.1669, 0.9633, 0.1623, 0.9735, 0.1466, 0.9655, 0.1576, 0.9467, 0.1712, 0.9542, 0.1669, 0.9633, 0.1523, 0.9556, 0.1627, 0.9385, 0.1754, 0.9458, 0.1712, 0.9542, 0.1576, 0.9467, 0.2011, 0.883, 0.2092, 0.889, 0.1754, 0.9458, 0.1627, 0.9385, 0.205, 0.8781, 0.2127, 0.8839, 0.2092, 0.889, 0.2011, 0.883, 0.2089, 0.8733, 0.2162, 0.8791, 0.2127, 0.8839, 0.205, 0.8781, 0.2129, 0.8687, 0.2198, 0.8744, 0.2162, 0.8791, 0.2089, 0.8733, 0.2171, 0.8641, 0.2236, 0.8698, 0.2198, 0.8744, 0.2129, 0.8687, 0.1623, 0.9735, 0.1787, 0.9796, 0.1754, 0.9913, 0.1573, 0.985, 0.1669, 0.9633, 0.1819, 0.9694, 0.1787, 0.9796, 0.1623, 0.9735, 0.1712, 0.9542, 0.1852, 0.9603, 0.1819, 0.9694, 0.1669, 0.9633, 0.1754, 0.9458, 0.1884, 0.952, 0.1852, 0.9603, 0.1712, 0.9542, 0.2092, 0.889, 0.2177, 0.8942, 0.1884, 0.952, 0.1754, 0.9458, 0.2127, 0.8839, 0.2206, 0.8892, 0.2177, 0.8942, 0.2092, 0.889, 0.2162, 0.8791, 0.2237, 0.8844, 0.2206, 0.8892, 0.2127, 0.8839, 0.2198, 0.8744, 0.2269, 0.8797, 0.2237, 0.8844, 0.2162, 0.8791, 0.2236, 0.8698, 0.2303, 0.8751, 0.2269, 0.8797, 0.2198, 0.8744, 0.1787, 0.9796, 0.1954, 0.9834, 0.1941, 0.9947, 0.1754, 0.9913, 0.1819, 0.9694, 0.1972, 0.9737, 0.1954, 0.9834, 0.1787, 0.9796, 0.1852, 0.9603, 0.1992, 0.965, 0.1972, 0.9737, 0.1819, 0.9694, 0.1884, 0.952, 0.2015, 0.957, 0.1992, 0.965, 0.1852, 0.9603, 0.2177, 0.8942, 0.2262, 0.8986, 0.2015, 0.957, 0.1884, 0.952, 0.2206, 0.8892, 0.2287, 0.8937, 0.2262, 0.8986, 0.2177, 0.8942, 0.2237, 0.8844, 0.2312, 0.8891, 0.2287, 0.8937, 0.2206, 0.8892, 0.2269, 0.8797, 0.234, 0.8846, 0.2312, 0.8891, 0.2237, 0.8844, 0.2303, 0.8751, 0.2371, 0.8802, 0.234, 0.8846, 0.2269, 0.8797, 0.1954, 0.9834, 0.2117, 0.9846, 0.2124, 0.9945, 0.1941, 0.9947, 0.1972, 0.9737, 0.2119, 0.9759, 0.2117, 0.9846, 0.1954, 0.9834, 0.1992, 0.965, 0.2127, 0.968, 0.2119, 0.9759, 0.1972, 0.9737, 0.2015, 0.957, 0.214, 0.9607, 0.2127, 0.968, 0.1992, 0.965, 0.2262, 0.8986, 0.2348, 0.902, 0.214, 0.9607, 0.2015, 0.957, 0.2287, 0.8937, 0.2366, 0.8974, 0.2348, 0.902, 0.2262, 0.8986, 0.2312, 0.8891, 0.2387, 0.8932, 0.2366, 0.8974, 0.2287, 0.8937, 0.234, 0.8846, 0.241, 0.8891, 0.2387, 0.8932, 0.2312, 0.8891, 0.2371, 0.8802, 0.2436, 0.885, 0.241, 0.8891, 0.234, 0.8846, 0.2117, 0.9846, 0.2263, 0.9833, 0.2281, 0.9903, 0.2124, 0.9945, 0.2119, 0.9759, 0.2254, 0.9762, 0.2263, 0.9833, 0.2117, 0.9846, 0.2127, 0.968, 0.225, 0.9694, 0.2254, 0.9762, 0.2119, 0.9759, 0.214, 0.9607, 0.225, 0.9631, 0.225, 0.9694, 0.2127, 0.968, 0.2348, 0.902, 0.2428, 0.9042, 0.225, 0.9631, 0.214, 0.9607, 0.2366, 0.8974, 0.2441, 0.9003, 0.2428, 0.9042, 0.2348, 0.902, 0.2387, 0.8932, 0.2456, 0.8965, 0.2441, 0.9003, 0.2366, 0.8974, 0.241, 0.8891, 0.2474, 0.893, 0.2456, 0.8965, 0.2387, 0.8932, 0.2436, 0.885, 0.2496, 0.8896, 0.2474, 0.893, 0.241, 0.8891, 0.2263, 0.9833, 0.308, 0.9443, 0.3112, 0.949, 0.2281, 0.9903, 0.2254, 0.9762, 0.3056, 0.9404, 0.308, 0.9443, 0.2263, 0.9833, 0.225, 0.9694, 0.3035, 0.9369, 0.3056, 0.9404, 0.2254, 0.9762, 0.225, 0.9631, 0.3018, 0.9338, 0.3035, 0.9369, 0.225, 0.9694, 0.2428, 0.9042, 0.2944, 0.9198, 0.3018, 0.9338, 0.225, 0.9631, 0.2441, 0.9003, 0.2938, 0.917, 0.2944, 0.9198, 0.2428, 0.9042, 0.2456, 0.8965, 0.2934, 0.9144, 0.2938, 0.917, 0.2441, 0.9003, 0.2474, 0.893, 0.293, 0.9117, 0.2934, 0.9144, 0.2456, 0.8965, 0.2496, 0.8896, 0.2926, 0.9088, 0.293, 0.9117, 0.2474, 0.893, 0.308, 0.9443, 0.3416, 0.9135, 0.3449, 0.9173, 0.3112, 0.949, 0.3056, 0.9404, 0.3387, 0.9105, 0.3416, 0.9135, 0.308, 0.9443, 0.3035, 0.9369, 0.336, 0.908, 0.3387, 0.9105, 0.3056, 0.9404, 0.3018, 0.9338, 0.3333, 0.9057, 0.336, 0.908, 0.3035, 0.9369, 0.2944, 0.9198, 0.319, 0.898, 0.3333, 0.9057, 0.3018, 0.9338, 0.2938, 0.917, 0.3162, 0.8972, 0.319, 0.898, 0.2944, 0.9198, 0.2934, 0.9144, 0.3134, 0.8965, 0.3162, 0.8972, 0.2938, 0.917, 0.293, 0.9117, 0.3106, 0.8958, 0.3134, 0.8965, 0.2934, 0.9144, 0.2926, 0.9088, 0.3076, 0.8951, 0.3106, 0.8958, 0.293, 0.9117, 0.3416, 0.9135, 0.3968, 0.8521, 0.4022, 0.8562, 0.3449, 0.9173, 0.3387, 0.9105, 0.391, 0.8486, 0.3968, 0.8521, 0.3416, 0.9135, 0.336, 0.908, 0.3849, 0.8458, 0.391, 0.8486, 0.3387, 0.9105, 0.3333, 0.9057, 0.3786, 0.8438, 0.3849, 0.8458, 0.336, 0.908, 0.319, 0.898, 0.3081, 0.84, 0.3786, 0.8438, 0.3333, 0.9057, 0.3162, 0.8972, 0.3031, 0.8406, 0.3081, 0.84, 0.319, 0.898, 0.3134, 0.8965, 0.2984, 0.8421, 0.3031, 0.8406, 0.3162, 0.8972, 0.3106, 0.8958, 0.2941, 0.8443, 0.2984, 0.8421, 0.3134, 0.8965, 0.3076, 0.8951, 0.2903, 0.847, 0.2941, 0.8443, 0.3106, 0.8958, 0.3968, 0.8521, 0.4001, 0.847, 0.4063, 0.8512, 0.4022, 0.8562, 0.391, 0.8486, 0.3936, 0.8434, 0.4001, 0.847, 0.3968, 0.8521, 0.3849, 0.8458, 0.3867, 0.8405, 0.3936, 0.8434, 0.391, 0.8486, 0.3786, 0.8438, 0.3796, 0.8385, 0.3867, 0.8405, 0.3849, 0.8458, 0.3081, 0.84, 0.3082, 0.8353, 0.3796, 0.8385, 0.3786, 0.8438, 0.3031, 0.8406, 0.3021, 0.8362, 0.3082, 0.8353, 0.3081, 0.84, 0.2984, 0.8421, 0.2966, 0.838, 0.3021, 0.8362, 0.3031, 0.8406, 0.2941, 0.8443, 0.2917, 0.8406, 0.2966, 0.838, 0.2984, 0.8421, 0.2903, 0.847, 0.2873, 0.8438, 0.2917, 0.8406, 0.2941, 0.8443, 0.4001, 0.847, 0.4031, 0.8416, 0.41, 0.8456, 0.4063, 0.8512, 0.3936, 0.8434, 0.3959, 0.8382, 0.4031, 0.8416, 0.4001, 0.847, 0.3867, 0.8405, 0.3883, 0.8353, 0.3959, 0.8382, 0.3936, 0.8434, 0.3796, 0.8385, 0.3805, 0.8333, 0.3883, 0.8353, 0.3867, 0.8405, 0.3082, 0.8353, 0.3078, 0.8305, 0.3805, 0.8333, 0.3796, 0.8385, 0.3021, 0.8362, 0.301, 0.8318, 0.3078, 0.8305, 0.3082, 0.8353, 0.2966, 0.838, 0.2948, 0.8339, 0.301, 0.8318, 0.3021, 0.8362, 0.2917, 0.8406, 0.2892, 0.8367, 0.2948, 0.8339, 0.2966, 0.838, 0.2873, 0.8438, 0.2842, 0.8401, 0.2892, 0.8367, 0.2917, 0.8406, 0.4031, 0.8416, 0.4058, 0.8361, 0.4133, 0.8397, 0.41, 0.8456, 0.3959, 0.8382, 0.3979, 0.8328, 0.4058, 0.8361, 0.4031, 0.8416, 0.3883, 0.8353, 0.3898, 0.8301, 0.3979, 0.8328, 0.3959, 0.8382, 0.3805, 0.8333, 0.3814, 0.8281, 0.3898, 0.8301, 0.3883, 0.8353, 0.3078, 0.8305, 0.3073, 0.8258, 0.3814, 0.8281, 0.3805, 0.8333, 0.301, 0.8318, 0.2999, 0.8273, 0.3073, 0.8258, 0.3078, 0.8305, 0.2948, 0.8339, 0.293, 0.8296, 0.2999, 0.8273, 0.301, 0.8318, 0.2892, 0.8367, 0.2868, 0.8325, 0.293, 0.8296, 0.2948, 0.8339, 0.2842, 0.8401, 0.2811, 0.836, 0.2868, 0.8325, 0.2892, 0.8367, 0.4058, 0.8361, 0.4081, 0.8304, 0.4161, 0.8336, 0.4133, 0.8397, 0.3979, 0.8328, 0.3998, 0.8274, 0.4081, 0.8304, 0.4058, 0.8361, 0.3898, 0.8301, 0.3911, 0.8249, 0.3998, 0.8274, 0.3979, 0.8328, 0.3814, 0.8281, 0.3823, 0.8229, 0.3911, 0.8249, 0.3898, 0.8301, 0.3073, 0.8258, 0.3067, 0.821, 0.3823, 0.8229, 0.3814, 0.8281, 0.2999, 0.8273, 0.2987, 0.8227, 0.3067, 0.821, 0.3073, 0.8258, 0.293, 0.8296, 0.2913, 0.8251, 0.2987, 0.8227, 0.2999, 0.8273, 0.2868, 0.8325, 0.2845, 0.8281, 0.2913, 0.8251, 0.293, 0.8296, 0.2811, 0.836, 0.2782, 0.8316, 0.2845, 0.8281, 0.2868, 0.8325, 0.4081, 0.8304, 0.4101, 0.8246, 0.4185, 0.8274, 0.4161, 0.8336, 0.3998, 0.8274, 0.4013, 0.822, 0.4101, 0.8246, 0.4081, 0.8304, 0.3911, 0.8249, 0.3923, 0.8197, 0.4013, 0.822, 0.3998, 0.8274, 0.3823, 0.8229, 0.3831, 0.8179, 0.3923, 0.8197, 0.3911, 0.8249, 0.3067, 0.821, 0.3059, 0.8163, 0.3831, 0.8179, 0.3823, 0.8229, 0.2987, 0.8227, 0.2976, 0.8181, 0.3059, 0.8163, 0.3067, 0.821, 0.2913, 0.8251, 0.2896, 0.8205, 0.2976, 0.8181, 0.2987, 0.8227, 0.2845, 0.8281, 0.2823, 0.8235, 0.2896, 0.8205, 0.2913, 0.8251, 0.2782, 0.8316, 0.2755, 0.8268, 0.2823, 0.8235, 0.2845, 0.8281, 0.4101, 0.8246, 0.4118, 0.8188, 0.4204, 0.8212, 0.4185, 0.8274, 0.4013, 0.822, 0.4027, 0.8165, 0.4118, 0.8188, 0.4101, 0.8246, 0.3923, 0.8197, 0.3933, 0.8145, 0.4027, 0.8165, 0.4013, 0.822, 0.3831, 0.8179, 0.3837, 0.813, 0.3933, 0.8145, 0.3923, 0.8197, 0.3059, 0.8163, 0.3052, 0.8117, 0.3837, 0.813, 0.3831, 0.8179, 0.2976, 0.8181, 0.2964, 0.8135, 0.3052, 0.8117, 0.3059, 0.8163, 0.2896, 0.8205, 0.288, 0.8158, 0.2964, 0.8135, 0.2976, 0.8181, 0.2823, 0.8235, 0.2802, 0.8187, 0.288, 0.8158, 0.2896, 0.8205, 0.2755, 0.8268, 0.273, 0.8219, 0.2802, 0.8187, 0.2823, 0.8235, 0.4118, 0.8188, 0.4131, 0.813, 0.422, 0.8149, 0.4204, 0.8212, 0.4027, 0.8165, 0.4038, 0.8111, 0.4131, 0.813, 0.4118, 0.8188, 0.3933, 0.8145, 0.3941, 0.8094, 0.4038, 0.8111, 0.4027, 0.8165, 0.3837, 0.813, 0.3843, 0.8081, 0.3941, 0.8094, 0.3933, 0.8145, 0.3052, 0.8117, 0.3045, 0.8071, 0.3843, 0.8081, 0.3837, 0.813, 0.2964, 0.8135, 0.2954, 0.8088, 0.3045, 0.8071, 0.3052, 0.8117, 0.288, 0.8158, 0.2866, 0.811, 0.2954, 0.8088, 0.2964, 0.8135, 0.2802, 0.8187, 0.2783, 0.8137, 0.2866, 0.811, 0.288, 0.8158, 0.273, 0.8219, 0.2706, 0.8167, 0.2783, 0.8137, 0.2802, 0.8187, 0.4131, 0.813, 0.4142, 0.8071, 0.4232, 0.8086, 0.422, 0.8149, 0.4038, 0.8111, 0.4046, 0.8056, 0.4142, 0.8071, 0.4131, 0.813, 0.3941, 0.8094, 0.3948, 0.8043, 0.4046, 0.8056, 0.4038, 0.8111, 0.3843, 0.8081, 0.3848, 0.8032, 0.3948, 0.8043, 0.3941, 0.8094, 0.3045, 0.8071, 0.3038, 0.8024, 0.3848, 0.8032, 0.3843, 0.8081, 0.2954, 0.8088, 0.2944, 0.804, 0.3038, 0.8024, 0.3045, 0.8071, 0.2866, 0.811, 0.2853, 0.8061, 0.2944, 0.804, 0.2954, 0.8088, 0.2783, 0.8137, 0.2766, 0.8085, 0.2853, 0.8061, 0.2866, 0.811, 0.2706, 0.8167, 0.2685, 0.8112, 0.2766, 0.8085, 0.2783, 0.8137, 0.4142, 0.8071, 0.415, 0.8012, 0.424, 0.8022, 0.4232, 0.8086, 0.4046, 0.8056, 0.4053, 0.8001, 0.415, 0.8012, 0.4142, 0.8071, 0.3948, 0.8043, 0.3953, 0.7991, 0.4053, 0.8001, 0.4046, 0.8056, 0.3848, 0.8032, 0.3852, 0.7982, 0.3953, 0.7991, 0.3948, 0.8043, 0.3038, 0.8024, 0.3032, 0.7977, 0.3852, 0.7982, 0.3848, 0.8032, 0.2944, 0.804, 0.2935, 0.7991, 0.3032, 0.7977, 0.3038, 0.8024, 0.2853, 0.8061, 0.2841, 0.801, 0.2935, 0.7991, 0.2944, 0.804, 0.2766, 0.8085, 0.2751, 0.8031, 0.2841, 0.801, 0.2853, 0.8061, 0.2685, 0.8112, 0.2667, 0.8055, 0.2751, 0.8031, 0.2766, 0.8085, 0.415, 0.8012, 0.4155, 0.7952, 0.4246, 0.7958, 0.424, 0.8022, 0.4053, 0.8001, 0.4058, 0.7945, 0.4155, 0.7952, 0.415, 0.8012, 0.3953, 0.7991, 0.3957, 0.7938, 0.4058, 0.7945, 0.4053, 0.8001, 0.3852, 0.7982, 0.3855, 0.7932, 0.3957, 0.7938, 0.3953, 0.7991, 0.3032, 0.7977, 0.3026, 0.7928, 0.3855, 0.7932, 0.3852, 0.7982, 0.2935, 0.7991, 0.2927, 0.7941, 0.3026, 0.7928, 0.3032, 0.7977, 0.2841, 0.801, 0.283, 0.7957, 0.2927, 0.7941, 0.2935, 0.7991, 0.2751, 0.8031, 0.2737, 0.7975, 0.283, 0.7957, 0.2841, 0.801, 0.2667, 0.8055, 0.265, 0.7995, 0.2737, 0.7975, 0.2751, 0.8031, 0.4155, 0.7952, 0.4158, 0.7891, 0.4249, 0.7893, 0.4246, 0.7958, 0.4058, 0.7945, 0.4062, 0.7887, 0.4158, 0.7891, 0.4155, 0.7952, 0.3957, 0.7938, 0.396, 0.7883, 0.4062, 0.7887, 0.4058, 0.7945, 0.3855, 0.7932, 0.3858, 0.7879, 0.396, 0.7883, 0.3957, 0.7938, 0.3026, 0.7928, 0.3021, 0.7876, 0.3858, 0.7879, 0.3855, 0.7932, 0.2927, 0.7941, 0.292, 0.7887, 0.3021, 0.7876, 0.3026, 0.7928, 0.283, 0.7957, 0.2821, 0.7901, 0.292, 0.7887, 0.2927, 0.7941, 0.2737, 0.7975, 0.2726, 0.7916, 0.2821, 0.7901, 0.283, 0.7957, 0.265, 0.7995, 0.2636, 0.7932, 0.2726, 0.7916, 0.2737, 0.7975, 0.4158, 0.7891, 0.4159, 0.7828, 0.4249, 0.7828, 0.4249, 0.7893, 0.4062, 0.7887, 0.4063, 0.7827, 0.4159, 0.7828, 0.4158, 0.7891, 0.396, 0.7883, 0.3962, 0.7825, 0.4063, 0.7827, 0.4062, 0.7887, 0.3858, 0.7879, 0.3859, 0.7823, 0.3962, 0.7825, 0.396, 0.7883, 0.3021, 0.7876, 0.3016, 0.7822, 0.3859, 0.7823, 0.3858, 0.7879, 0.292, 0.7887, 0.2914, 0.7831, 0.3016, 0.7822, 0.3021, 0.7876, 0.2821, 0.7901, 0.2813, 0.7842, 0.2914, 0.7831, 0.292, 0.7887, 0.2726, 0.7916, 0.2716, 0.7854, 0.2813, 0.7842, 0.2821, 0.7901, 0.2636, 0.7932, 0.2625, 0.7867, 0.2716, 0.7854, 0.2726, 0.7916, 0.8433, 0.876, 0.8457, 0.8373, 0.848, 0.8399, 0.8459, 0.8737, 0.8406, 0.8784, 0.8433, 0.8345, 0.8457, 0.8373, 0.8433, 0.876, 0.8376, 0.8811, 0.8407, 0.8316, 0.8433, 0.8345, 0.8406, 0.8784, 0.8345, 0.884, 0.8378, 0.8284, 0.8407, 0.8316, 0.8376, 0.8811, 0.7899, 0.9387, 0.7886, 0.7804, 0.8378, 0.8284, 0.8345, 0.884, 0.7801, 0.9494, 0.7787, 0.7703, 0.7886, 0.7804, 0.7899, 0.9387, 0.7683, 0.9625, 0.7666, 0.7582, 0.7787, 0.7703, 0.7801, 0.9494, 0.7533, 0.9786, 0.7519, 0.7425, 0.7666, 0.7582, 0.7683, 0.9625, 0.7329, 0.9998, 0.7329, 0.7209, 0.7519, 0.7425, 0.7533, 0.9786, 0.8457, 0.8373, 0.8771, 0.8392, 0.8745, 0.8416, 0.848, 0.8399, 0.8433, 0.8345, 0.8799, 0.8368, 0.8771, 0.8392, 0.8457, 0.8373, 0.8407, 0.8316, 0.8828, 0.8342, 0.8799, 0.8368, 0.8433, 0.8345, 0.8378, 0.8284, 0.886, 0.8312, 0.8828, 0.8342, 0.8407, 0.8316, 0.7886, 0.7804, 0.9305, 0.7765, 0.886, 0.8312, 0.8378, 0.8284, 0.7787, 0.7703, 0.9403, 0.7659, 0.9305, 0.7765, 0.7886, 0.7804, 0.7666, 0.7582, 0.9521, 0.7528, 0.9403, 0.7659, 0.7787, 0.7703, 0.7519, 0.7425, 0.9671, 0.7367, 0.9521, 0.7528, 0.7666, 0.7582, 0.7329, 0.7209, 0.9876, 0.7155, 0.9671, 0.7367, 0.7519, 0.7425, 0.8771, 0.8392, 0.8747, 0.878, 0.8724, 0.8754, 0.8745, 0.8416, 0.8799, 0.8368, 0.8771, 0.8807, 0.8747, 0.878, 0.8771, 0.8392, 0.8828, 0.8342, 0.8797, 0.8837, 0.8771, 0.8807, 0.8799, 0.8368, 0.886, 0.8312, 0.8827, 0.8868, 0.8797, 0.8837, 0.8828, 0.8342, 0.9305, 0.7765, 0.9318, 0.9348, 0.8827, 0.8868, 0.886, 0.8312, 0.9403, 0.7659, 0.9418, 0.9449, 0.9318, 0.9348, 0.9305, 0.7765, 0.9521, 0.7528, 0.9539, 0.9571, 0.9418, 0.9449, 0.9403, 0.7659, 0.9671, 0.7367, 0.9686, 0.9727, 0.9539, 0.9571, 0.9521, 0.7528, 0.9876, 0.7155, 0.9876, 0.9944, 0.9686, 0.9727, 0.9671, 0.7367, 0.8747, 0.878, 0.8433, 0.876, 0.8459, 0.8737, 0.8724, 0.8754, 0.8771, 0.8807, 0.8406, 0.8784, 0.8433, 0.876, 0.8747, 0.878, 0.8797, 0.8837, 0.8376, 0.8811, 0.8406, 0.8784, 0.8771, 0.8807, 0.8827, 0.8868, 0.8345, 0.884, 0.8376, 0.8811, 0.8797, 0.8837, 0.9318, 0.9348, 0.7899, 0.9387, 0.8345, 0.884, 0.8827, 0.8868, 0.9418, 0.9449, 0.7801, 0.9494, 0.7899, 0.9387, 0.9318, 0.9348, 0.9539, 0.9571, 0.7683, 0.9625, 0.7801, 0.9494, 0.9418, 0.9449, 0.9686, 0.9727, 0.7533, 0.9786, 0.7683, 0.9625, 0.9539, 0.9571, 0.9876, 0.9944, 0.7329, 0.9998, 0.7533, 0.9786, 0.9686, 0.9727])
me_106.materials.append(mat_material)
me_106.use_remesh_fix_poles = True
me_106.use_remesh_preserve_attributes = False
me_106.use_mirror_vertex_groups = False
me_106.update()

# ---- objects
ob_light = bpy.data.objects.new('Light', light_light)
ob_camera = bpy.data.objects.new('Camera', cam_camera)
ob_106 = bpy.data.objects.new('106', me_106)

# ---- transforms, parenting, visibility, modifiers, constraints
ob_light.location = (4.076, 1.005, 5.904)
ob_light.rotation_euler = (0.6503, 0.05522, 1.866)
ob_light.lock_rotations_4d = False
ob_light.empty_display_type = 'ARROWS'
ob_light.color = (0.0, 0.0, 0.0, 0.0)
ob_light.lineart.crease_threshold = 0.0
ob_camera.location = (7.359, -6.926, 4.958)
ob_camera.rotation_euler = (1.109, 0.0, 0.8149)
ob_camera.lock_rotations_4d = False
ob_camera.empty_display_type = 'ARROWS'
ob_camera.color = (0.0, 0.0, 0.0, 0.0)
ob_camera.display_type = 'WIRE'
ob_camera.lineart.crease_threshold = 0.0
ob_106.location = (0.0, 0.0, 0.0)
ob_106.lineart.crease_threshold = 0.0

# ---- collection membership
col_collection.objects.link(ob_light)
col_collection.objects.link(ob_camera)
col_collection.objects.link(ob_106)

# ---- scene / render settings (as saved in the file)
scene.camera = ob_camera
scene.frame_start = 1; scene.frame_end = 250; scene.frame_set(1)
scene.render.engine = 'BLENDER_EEVEE_NEXT'
scene.cycles.use_denoising = False
scene.cycles.samples = 128
scene.cycles.sampling_pattern = 'TABULATED_SOBOL'
scene.cycles.use_adaptive_sampling = False
scene.cycles.use_light_tree = False
scene.view_settings.view_transform = 'Filmic'
bpy.context.view_layer.update()
